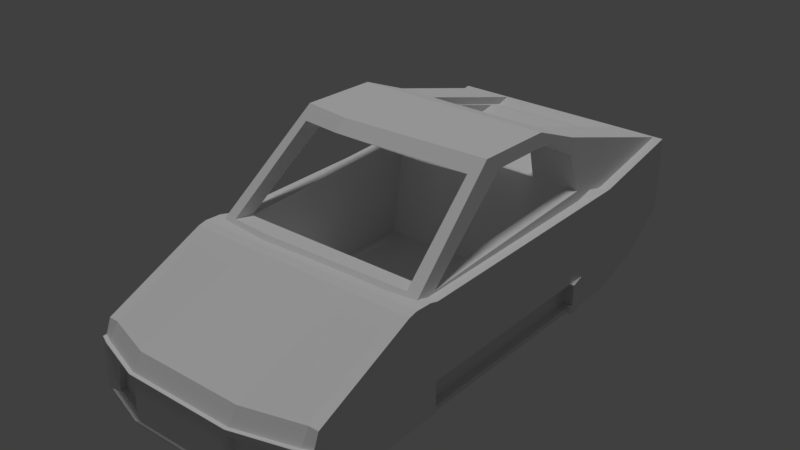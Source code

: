 # Source: Chirotteri.blend  (saved by Blender 2.78.0; exported with 4.5.12 LTS)
import bpy
from mathutils import Matrix  # noqa: F401  (used for matrix-valued properties, if any)

bpy.ops.wm.read_factory_settings(use_empty=True)
scene = bpy.context.scene
scene.name = 'Scene'

# ---- collections
col_collection_1 = bpy.data.collections.new('Collection 1'); scene.collection.children.link(col_collection_1)

# ---- materials (node trees are filled in below, after node groups)
mat_material = bpy.data.materials.new('Material')
mat_material.alpha_threshold = 0.0
mat_material.use_transparent_shadow = False
mat_material.roughness = 0.5

# ---- material node trees

# ---- world
world_world = bpy.data.worlds.new('World'); scene.world = world_world
world_world.color = (0.05088, 0.05088, 0.05088)
world_world.use_sun_shadow = False
world_world.sun_shadow_jitter_overblur = 0.0
world_world.cycles.sampling_method = 'MANUAL'

# ---- lights
light_hemi = bpy.data.lights.new('Hemi', 'SUN')
light_hemi.transmission_factor = 0.0
light_hemi.angle = 0.1993
light_hemi.energy = 1.0
light_hemi.shadow_buffer_clip_start = 0.5
light_hemi.shadow_soft_size = 0.1
light_hemi.shadow_cascade_max_distance = 1000.0

# ---- meshes
me_cube = bpy.data.meshes.new('Cube')
me_cube.from_pydata([(1.236, -2.848, -0.9767), (1.344, -1.308, 0.2349), (1.344, -1.412, 0.2136), (1.344, -2.682, -0.3018), (1.344, -2.747, -0.4579), (1.344, -2.795, -0.4579), (1.344, -0.9818, -0.646), (1.344, 1.542, -0.6415), (1.344, 1.766, -0.6412), (1.344, 2.93, -0.7964), (1.344, 3.507, -0.4227), (1.344, 3.507, 0.00371), (1.344, 3.507, 0.08899), (1.344, 3.507, 0.4301), (1.344, 2.273, 0.2152), (1.344, -0.9819, 0.199), (1.344, -1.097, 0.2272), (0.618, -3.083, -0.9405), (-1.344, -1.097, 0.2272), (-1.344, -1.308, 0.2349), (-1.344, -1.412, 0.2136), (1.236, -1.612, 0.1428), (1.236, -2.682, -0.3018), (1.236, -2.8, -0.4646), (1.236, -2.848, -0.4646), (1.236, -0.9818, -1.0), (1.236, -0.9818, -0.9479), (1.236, 1.563, -0.6415), (1.236, -0.9818, -0.646), (1.39, 1.542, -0.6415), (1.35, 1.766, -0.6412), (1.209, 2.273, -1.0), (1.209, 2.93, -0.7964), (1.209, 3.507, -0.4227), (0.5375, 3.507, -0.4227), (1.303, 3.507, -0.1924), (1.303, 3.507, -0.0005543), (1.303, 3.507, 0.0762), (1.236, 1.766, 0.2152), (-1.236, -0.9818, 0.199), (-1.344, -0.9818, 0.199), (1.236, -0.9819, 0.199), (1.112, -2.863, -0.953), (0.5562, -3.074, -0.9204), (-0.618, -3.083, -0.9405), (-1.236, -0.9818, -1.0), (-1.344, -2.795, -0.4579), (-1.344, -2.747, -0.4579), (-1.344, -2.682, -0.3018), (-1.344, 2.273, 0.2152), (-1.344, 3.507, 0.4301), (-1.344, 3.507, 0.08899), (-1.344, 3.507, 0.00371), (-1.344, 3.507, -0.4227), (-1.344, 2.93, -0.7964), (-1.344, 1.766, -1.0), (-1.344, 1.766, -0.6412), (-1.344, 1.542, -0.6415), (-1.344, -0.9818, -0.646), (-0.618, -1.612, 0.1428), (0.618, -1.612, 0.1428), (0.618, -2.916, -0.2656), (0.618, -3.035, -0.4283), (1.236, 1.563, -0.9472), (1.253, 1.561, -0.6721), (1.34, 1.544, -0.6721), (1.377, 1.544, -0.6721), (1.39, 1.542, -0.9472), (0.5375, 2.273, -1.0), (0.4838, 2.273, -1.0), (0.4838, 3.507, -0.4227), (0.5778, 3.507, -0.1924), (1.303, 3.437, -0.1924), (0.5375, 3.507, 0.08899), (0.6588, 3.507, 0.0762), (1.303, 3.437, 0.0762), (0.5778, 3.507, 0.1026), (-0.618, -1.277, 0.1948), (1.112, -2.863, -0.492), (-0.5562, -3.074, -0.9204), (1.057, -2.884, -0.9109), (-1.236, -2.848, -0.9767), (-1.236, -2.8, -0.4646), (-1.236, -2.848, -0.4646), (-1.236, -2.682, -0.3018), (-1.236, -1.612, 0.1428), (-1.303, 3.507, 0.0762), (-1.303, 3.507, -0.0005543), (-1.303, 3.507, -0.1924), (-0.5375, 3.507, -0.4227), (-1.209, 3.507, -0.4227), (-1.209, 2.93, -0.7964), (-1.209, 2.273, -1.0), (-1.236, 1.563, -1.0), (-1.35, 1.766, -1.0), (-1.35, 1.766, -0.6412), (-1.39, 1.542, -0.6415), (-1.236, 1.563, -0.6415), (-1.236, -0.9818, -0.646), (-1.236, -0.9818, -0.9479), (0.618, -3.083, -0.4283), (1.32, -0.9818, -1.0), (1.32, -0.9818, -0.9479), (1.253, 1.561, -0.9166), (1.32, 1.563, -0.9472), (1.377, 1.544, -0.9166), (1.253, 1.601, -0.6721), (1.34, 1.584, -0.6721), (1.377, 1.584, -0.6721), (4.896e-07, 2.273, -1.0), (7.041e-07, 3.507, -0.4227), (0.5778, 3.507, -0.0005543), (0.5778, 3.437, -0.1924), (0.5778, 3.437, -0.0005543), (0.6588, 3.437, 0.0762), (0.5375, 3.529, 0.08899), (0.5778, 3.529, 0.1026), (0.5375, 3.507, 0.1572), (0.5778, 3.507, 0.164), (1.233, -0.872, 0.2207), (1.132, 0.3135, 0.9996), (1.112, 0.1257, 1.149), (0.618, -1.277, 0.1948), (-1.236, -1.194, 0.1948), (-1.112, 0.1257, 1.149), (-1.132, 0.3135, 0.9996), (-1.233, -0.872, 0.2207), (0.5562, -3.074, -0.4594), (1.057, -2.884, -0.8138), (-0.5562, -3.074, -0.4594), (-1.112, -2.863, -0.953), (0.6118, -3.053, -0.8848), (-0.618, -3.035, -0.4283), (-0.618, -3.083, -0.4283), (-0.5375, 3.507, 0.08899), (-0.5778, 3.507, 0.1026), (-0.6588, 3.507, 0.0762), (-1.303, 3.437, 0.0762), (-0.5778, 3.507, -0.1924), (-1.303, 3.437, -0.1924), (-0.4838, 3.507, -0.4227), (-0.5375, 2.273, -1.0), (-0.4838, 2.273, -1.0), (-1.39, 1.542, -1.0), (-1.39, 1.542, -0.9472), (-1.377, 1.544, -0.6721), (-1.34, 1.544, -0.6721), (-1.253, 1.561, -0.6721), (-1.236, 1.563, -0.9472), (-1.32, -0.9818, -0.9479), (-1.32, -0.9818, -1.0), (-0.618, -2.916, -0.2656), (1.253, 1.601, -0.9166), (1.34, 1.544, -0.9166), (1.377, 1.584, -0.9166), (1.34, 1.584, -0.9166), (-0.5375, 3.507, -0.2095), (0.5375, 3.507, -0.2095), (0.5375, 3.422, 0.08899), (0.5778, 3.529, 0.164), (0.5375, 3.529, 0.1572), (-0.5375, 3.507, 0.1572), (1.217, 1.765, 0.3211), (0.6808, 1.766, 0.301), (1.236, -1.194, 0.1948), (1.112, 1.115, 1.129), (-0.613, -1.171, 0.2714), (-1.093, -1.119, 0.2625), (-1.112, 1.115, 1.129), (-1.132, 1.218, 0.9839), (-1.222, 1.694, 0.3168), (0.9424, -2.927, -0.5421), (0.6118, -3.053, -0.5161), (-0.6118, -3.053, -0.5161), (-1.112, -2.863, -0.492), (-1.057, -2.884, -0.9109), (1.057, -2.801, -0.8138), (1.057, -2.801, -0.9109), (0.6118, -2.97, -0.8848), (-0.5778, 3.507, 0.164), (-0.5778, 3.529, 0.1026), (-0.5375, 3.529, 0.08899), (-0.5375, 3.507, 0.00371), (-0.5778, 3.507, -0.0005543), (-0.6588, 3.437, 0.0762), (-0.5778, 3.437, -0.0005543), (-0.5778, 3.437, -0.1924), (-1.344, 1.542, -1.0), (-1.377, 1.544, -0.9166), (-1.377, 1.584, -0.6721), (-1.34, 1.584, -0.6721), (-1.253, 1.601, -0.6721), (-1.253, 1.561, -0.9166), (-1.32, 1.563, -0.9472), (-0.5375, 3.529, 0.1572), (1.093, 1.765, 0.3211), (1.093, 1.766, 0.301), (1.093, -1.118, 0.2624), (1.112, 1.761, 0.8914), (1.13, 1.247, 0.9834), (1.148, 1.697, 0.7203), (-1.013, -0.05527, 1.03), (-0.5562, 0.04232, 1.149), (-1.112, 1.761, 0.8914), (-1.148, 1.697, 0.7203), (-1.13, 1.247, 0.9834), (0.9424, -2.844, -0.5421), (0.6118, -2.97, -0.5161), (-0.6118, -3.053, -0.8848), (-0.9425, -2.927, -0.5421), (-1.057, -2.884, -0.8138), (-1.236, 1.766, 0.2152), (-1.236, 2.281, 0.1976), (1.236, 2.281, 0.1976), (0.618, 1.766, 0.2152), (-0.5778, 3.529, 0.164), (-0.5375, 3.422, 0.08899), (-1.34, 1.544, -0.9166), (-1.377, 1.584, -0.9166), (-1.253, 1.601, -0.9166), (-1.34, 1.584, -0.9166), (1.212, 1.765, 0.3442), (1.216, 1.769, 0.3213), (0.5636, -0.1146, 1.035), (1.013, -0.05425, 1.03), (3.576e-07, 1.761, 0.8914), (-0.5636, -0.1146, 1.035), (-0.6674, 1.761, 0.8914), (-0.6118, -2.97, -0.5161), (-0.6118, -2.97, -0.8848), (-0.9425, -2.844, -0.5421), (-1.057, -2.801, -0.9109), (-1.057, -2.801, -0.8138), (-1.236, 3.506, 0.3812), (1.236, 3.506, 0.3812), (1.236, 3.5, 0.4266), (0.7416, 3.5, 0.4266), (0.6674, 1.761, 0.8914), (0.7124, 1.765, 0.3442), (-0.6674, 1.739, 0.8094), (-0.6289, 1.751, 0.8518), (-0.7416, 3.5, 0.4266), (-1.236, 3.5, 0.4266), (-1.216, 1.769, 0.3213), (-0.618, 3.5, 0.4266), (0.3708, 3.5, 0.4266), (0.7416, 3.471, 0.3575), (0.6674, 1.739, 0.8094), (0.6235, 1.751, 0.8518), (-0.6381, 1.739, 0.8094), (-0.7416, 3.479, 0.3447), (0.618, 3.5, 0.4266), (0.6326, 1.739, 0.8094), (-0.3708, 3.5, 0.4266), (-0.6573, 2.074, 0.7203), (-0.6787, 3.034, 0.464), (6.31e-07, 3.5, 0.4266), (0.6728, 3.054, 0.4663), (0.6518, 2.081, 0.7203), (-0.2018, 3.293, -0.3648), (-0.2018, 3.559, -0.3648), (-0.173, 3.559, -0.4979), (-0.173, 3.293, -0.4979), (0.2018, 3.293, -0.3648), (0.173, 3.293, -0.4979), (-0.173, 3.293, -0.2317), (-0.173, 3.559, -0.2317), (-0.1453, 3.559, -0.3648), (-0.1246, 3.559, -0.4607), (0.173, 3.559, -0.4979), (0.2018, 3.559, -0.3648), (0.173, 3.293, -0.2317), (0.173, 3.559, -0.2317), (-0.1246, 3.559, -0.269), (0.1246, 3.559, -0.4607), (-0.1453, 3.546, -0.3648), (-0.1246, 3.546, -0.4607), (0.1453, 3.559, -0.3648), (0.1246, 3.559, -0.269), (-0.1246, 3.546, -0.269), (0.1246, 3.546, -0.4607), (0.1453, 3.546, -0.3648), (0.1246, 3.546, -0.269), (-1.093, 1.552, -0.8233), (-1.093, 1.769, 0.3213), (-0.6787, 1.769, 0.3213), (-1.093, -0.872, 0.2207), (-1.093, -0.4236, -0.8233), (-0.6573, 1.697, 0.7203), (0.6728, 1.769, 0.3213), (-0.6289, 1.472, 0.8518), (1.093, 1.552, -0.8233), (1.093, 1.769, 0.3213), (-1.013, 0.3135, 0.9996), (0.6518, 1.697, 0.7203), (1.093, -0.872, 0.2207), (1.093, -0.4236, -0.8233), (0.6235, 1.472, 0.8518), (1.013, 0.3135, 0.9996), (1.344, -1.412, 0.2136), (1.344, -2.682, -0.3018), (1.344, -2.682, -0.3018), (1.344, -2.747, -0.4579), (1.344, -2.747, -0.4579), (1.344, -2.795, -0.4579), (1.344, -2.795, -0.4579), (1.344, -2.682, -1.0), (1.344, -0.9818, -1.0), (1.344, -0.9818, -1.0), (1.344, -0.9818, -0.646), (1.344, -0.9818, -0.646), (1.344, 1.542, -0.6415), (1.344, 1.542, -0.6415), (1.344, 1.542, -0.6415), (1.344, 1.766, -0.6412), (1.344, 1.766, -0.6412), (1.344, 1.766, -1.0), (1.344, 1.766, -1.0), (1.344, 2.273, -1.0), (1.344, 2.273, -1.0), (1.344, 2.273, -1.0), (1.344, 2.93, -0.7964), (1.344, 3.507, -0.4227), (1.344, 3.507, -0.4227), (1.344, 3.507, -0.4227), (1.344, 3.507, 0.00371), (1.344, 3.507, 0.08899), (1.344, 3.507, 0.4301), (1.344, 3.507, 0.4301), (1.344, 2.273, 0.2152), (1.344, -0.9819, 0.199), (1.344, -1.097, 0.2272), (1.236, -2.848, -1.0), (1.344, -2.795, -0.9933), (1.344, -2.795, -0.9933), (1.236, -2.848, -0.9767), (0.618, -3.083, -0.9405), (0.618, -3.083, -0.9638), (-1.344, -1.097, 0.2272), (-1.344, -1.308, 0.2349), (1.344, -1.308, 0.2349), (-1.344, -1.412, 0.2136), (1.236, -2.682, -0.3018), (1.236, -2.8, -0.4646), (1.236, -2.848, -0.4646), (1.236, -2.848, -0.4646), (1.236, -0.9818, -1.0), (1.236, -0.9818, -0.9479), (1.236, -0.9818, -0.9479), (1.236, -0.9818, -0.9479), (1.236, 1.563, -0.6415), (1.236, 1.563, -0.6415), (1.236, -0.9818, -0.646), (1.236, -0.9818, -0.646), (1.39, 1.542, -0.6415), (1.39, 1.542, -0.6415), (1.35, 1.766, -0.6412), (1.35, 1.766, -0.6412), (1.35, 1.766, -1.0), (1.35, 1.766, -1.0), (1.344, 1.542, -1.0), (1.236, 1.563, -1.0), (1.236, 1.563, -1.0), (1.344, -2.747, -0.9933), (-0.618, -3.083, -0.9638), (-1.236, -2.848, -1.0), (-1.344, -2.795, -0.9933), (-1.344, -2.795, -0.9933), (-1.236, 1.563, -1.0), (-1.236, 1.563, -1.0), (-1.344, 1.542, -1.0), (-1.39, 1.542, -1.0), (-1.39, 1.542, -1.0), (-1.35, 1.766, -1.0), (-1.35, 1.766, -1.0), (1.39, 1.542, -1.0), (1.39, 1.542, -1.0), (1.209, 2.273, -1.0), (1.209, 3.507, -0.4227), (0.5375, 3.507, -0.4227), (0.5375, 3.507, -0.4227), (1.303, 3.507, -0.1924), (1.303, 3.507, -0.1924), (1.303, 3.507, -0.0005543), (1.303, 3.507, 0.0762), (1.303, 3.507, 0.0762), (1.236, -0.9819, 0.199), (1.236, -0.9819, 0.199), (-1.236, -0.9818, 0.199), (-1.236, -0.9818, 0.199), (1.112, -2.863, -0.953), (0.5562, -3.074, -0.9204), (-1.344, -2.795, -0.4579), (-1.344, -2.795, -0.4579), (-1.344, -2.747, -0.4579), (-1.344, -2.747, -0.4579), (-1.344, -2.682, -0.3018), (-1.344, -2.682, -0.3018), (-1.344, -0.9818, 0.199), (-1.344, 2.273, 0.2152), (-1.344, 3.507, 0.4301), (-1.344, 3.507, 0.4301), (-1.344, 3.507, 0.08899), (-1.344, 3.507, 0.00371), (-1.344, 3.507, -0.4227), (-1.344, 3.507, -0.4227), (-1.344, 3.507, -0.4227), (-1.344, 2.93, -0.7964), (-1.344, 2.273, -1.0), (-1.344, 2.273, -1.0), (-1.344, 2.273, -1.0), (-1.344, 1.766, -1.0), (-1.344, 1.766, -1.0), (-1.344, 1.766, -0.6412), (-1.344, 1.766, -0.6412), (-1.344, 1.542, -0.6415), (-1.344, 1.542, -0.6415), (-1.344, 1.542, -0.6415), (-1.344, -0.9818, -0.646), (-1.344, -0.9818, -0.646), (-1.344, -0.9818, -1.0), (-1.344, -0.9818, -1.0), (-1.344, -2.682, -1.0), (-1.344, -2.747, -0.9933), (0.618, -2.916, -0.2656), (0.618, -3.035, -0.4283), (-0.618, -3.083, -0.4283), (-0.618, -3.083, -0.4283), (0.618, -3.083, -0.4283), (0.618, -3.083, -0.4283), (1.236, 1.563, -0.9472), (1.236, 1.563, -0.9472), (1.236, 1.563, -0.9472), (1.253, 1.561, -0.9166), (1.253, 1.561, -0.9166), (1.253, 1.561, -0.6721), (1.253, 1.561, -0.6721), (1.34, 1.544, -0.6721), (1.377, 1.544, -0.6721), (1.377, 1.544, -0.6721), (1.39, 1.542, -0.9472), (0.5375, 2.273, -1.0), (0.4838, 2.273, -1.0), (0.4838, 2.273, -1.0), (0.4838, 3.507, -0.4227), (0.4838, 3.507, -0.4227), (0.5778, 3.507, -0.1924), (0.5778, 3.507, -0.1924), (1.303, 3.437, -0.1924), (1.303, 3.437, -0.1924), (0.6588, 3.507, 0.0762), (0.6588, 3.507, 0.0762), (1.303, 3.437, 0.0762), (1.303, 3.437, 0.0762), (0.5375, 3.507, 0.08899), (0.5375, 3.507, 0.08899), (0.5778, 3.507, 0.1026), (0.5778, 3.507, 0.1026), (0.618, -1.277, 0.1948), (-0.618, -1.277, 0.1948), (-1.236, -1.194, 0.1948), (-1.236, -1.194, 0.1948), (1.236, -1.194, 0.1948), (1.236, -1.194, 0.1948), (1.217, 1.765, 0.3211), (1.217, 1.765, 0.3211), (1.217, 1.765, 0.3211), (1.217, 1.765, 0.3211), (1.217, 1.765, 0.3211), (1.236, 1.766, 0.2152), (1.236, 1.766, 0.2152), (1.236, 1.766, 0.2152), (1.236, 1.766, 0.2152), (1.112, -2.863, -0.492), (-0.5562, -3.074, -0.9204), (-0.618, -3.083, -0.9405), (-1.236, -2.848, -0.9767), (-1.236, -2.848, -0.4646), (-1.236, -2.848, -0.4646), (-1.236, -2.8, -0.4646), (-1.236, -2.682, -0.3018), (-1.303, 3.507, 0.0762), (-1.303, 3.507, 0.0762), (-1.303, 3.507, -0.0005543), (-1.303, 3.507, -0.1924), (-1.303, 3.507, -0.1924), (-0.5375, 3.507, -0.4227), (-0.5375, 3.507, -0.4227), (-1.209, 3.507, -0.4227), (-1.209, 2.273, -1.0), (-1.35, 1.766, -0.6412), (-1.35, 1.766, -0.6412), (-1.39, 1.542, -0.6415), (-1.39, 1.542, -0.6415), (-1.236, 1.563, -0.6415), (-1.236, 1.563, -0.6415), (-1.236, -0.9818, -0.646), (-1.236, -0.9818, -0.646), (-1.236, -0.9818, -0.9479), (-1.236, -0.9818, -0.9479), (-1.236, -0.9818, -0.9479), (-1.236, -0.9818, -1.0), (1.32, -0.9818, -1.0), (1.32, -0.9818, -0.9479), (1.32, -0.9818, -0.9479), (1.32, 1.563, -0.9472), (1.32, 1.563, -0.9472), (1.377, 1.544, -0.9166), (1.377, 1.544, -0.9166), (1.253, 1.601, -0.6721), (1.253, 1.601, -0.6721), (1.34, 1.584, -0.6721), (1.377, 1.584, -0.6721), (1.377, 1.584, -0.6721), (4.896e-07, 2.273, -1.0), (7.041e-07, 3.507, -0.4227), (7.041e-07, 3.507, -0.4227), (7.041e-07, 3.507, -0.4227), (0.5778, 3.507, -0.0005543), (0.5778, 3.507, -0.0005543), (0.5778, 3.437, -0.1924), (0.5778, 3.437, -0.1924), (0.5778, 3.437, -0.0005543), (0.5778, 3.437, -0.0005543), (0.6588, 3.437, 0.0762), (0.6588, 3.437, 0.0762), (0.5375, 3.529, 0.08899), (0.5778, 3.529, 0.1026), (0.5778, 3.529, 0.1026), (0.5778, 3.507, 0.164), (0.5778, 3.507, 0.164), (0.5375, 3.507, 0.1572), (1.112, 0.1257, 1.149), (1.112, 0.1257, 1.149), (1.233, -0.872, 0.2207), (1.233, -0.872, 0.2207), (1.132, 0.3135, 0.9996), (1.132, 0.3135, 0.9996), (-1.112, 0.1257, 1.149), (-1.112, 0.1257, 1.149), (-1.132, 0.3135, 0.9996), (-1.132, 0.3135, 0.9996), (-1.233, -0.872, 0.2207), (-1.233, -0.872, 0.2207), (0.5562, -3.074, -0.4594), (0.6118, -3.053, -0.5161), (0.6118, -3.053, -0.5161), (0.9424, -2.927, -0.5421), (0.9424, -2.927, -0.5421), (1.057, -2.884, -0.8138), (1.057, -2.884, -0.9109), (1.057, -2.884, -0.9109), (0.6118, -3.053, -0.8848), (0.6118, -3.053, -0.8848), (-1.112, -2.863, -0.953), (-0.618, -3.035, -0.4283), (-0.5778, 3.507, 0.1026), (-0.5778, 3.507, 0.1026), (-0.5375, 3.507, 0.08899), (-0.5375, 3.507, 0.08899), (-0.6588, 3.507, 0.0762), (-0.6588, 3.507, 0.0762), (-1.303, 3.437, 0.0762), (-1.303, 3.437, 0.0762), (-0.5778, 3.507, -0.1924), (-0.5778, 3.507, -0.1924), (-1.303, 3.437, -0.1924), (-1.303, 3.437, -0.1924), (-0.4838, 3.507, -0.4227), (-0.4838, 3.507, -0.4227), (-0.4838, 2.273, -1.0), (-1.39, 1.542, -0.9472), (-1.377, 1.544, -0.6721), (-1.377, 1.544, -0.6721), (-1.34, 1.544, -0.6721), (-1.253, 1.561, -0.6721), (-1.253, 1.561, -0.6721), (-1.253, 1.561, -0.9166), (-1.253, 1.561, -0.9166), (-1.236, 1.563, -0.9472), (-1.236, 1.563, -0.9472), (-1.236, 1.563, -0.9472), (-1.32, -0.9818, -0.9479), (-1.32, -0.9818, -0.9479), (-1.32, -0.9818, -1.0), (-0.618, -2.916, -0.2656), (1.32, 1.563, -1.0), (1.32, 1.563, -1.0), (1.253, 1.601, -0.9166), (1.253, 1.601, -0.9166), (1.377, 1.584, -0.9166), (1.377, 1.584, -0.9166), (1.34, 1.584, -0.9166), (1.34, 1.544, -0.9166), (0.5375, 3.507, -0.2095), (0.5375, 3.422, 0.08899), (0.5375, 3.422, 0.08899), (0.5778, 3.529, 0.164), (0.5778, 3.529, 0.164), (0.5375, 3.529, 0.1572), (-0.5375, 3.507, 0.1572), (1.112, 1.115, 1.129), (-0.613, -1.171, 0.2714), (-1.093, -1.119, 0.2625), (-1.093, -1.119, 0.2625), (-1.112, 1.115, 1.129), (-1.132, 1.218, 0.9839), (-1.222, 1.694, 0.3168), (-0.5562, -3.074, -0.4594), (-1.112, -2.863, -0.492), (1.057, -2.801, -0.8138), (1.057, -2.801, -0.9109), (1.057, -2.801, -0.9109), (0.6118, -2.97, -0.8848), (0.6118, -2.97, -0.8848), (-0.5778, 3.507, 0.164), (-0.5778, 3.507, 0.164), (-0.5778, 3.529, 0.1026), (-0.5778, 3.529, 0.1026), (-0.5375, 3.529, 0.08899), (-0.5375, 3.507, 0.00371), (-0.5778, 3.507, -0.0005543), (-0.5778, 3.507, -0.0005543), (-0.6588, 3.437, 0.0762), (-0.6588, 3.437, 0.0762), (-0.5778, 3.437, -0.0005543), (-0.5778, 3.437, -0.0005543), (-0.5778, 3.437, -0.1924), (-0.5778, 3.437, -0.1924), (-1.377, 1.544, -0.9166), (-1.377, 1.544, -0.9166), (-1.377, 1.584, -0.6721), (-1.377, 1.584, -0.6721), (-1.34, 1.584, -0.6721), (-1.253, 1.601, -0.6721), (-1.253, 1.601, -0.6721), (-1.32, 1.563, -0.9472), (-1.32, 1.563, -0.9472), (-1.32, 1.563, -1.0), (-1.32, 1.563, -1.0), (-0.5375, 2.273, -1.0), (-0.5375, 3.529, 0.1572), (1.093, 1.765, 0.3211), (1.093, 1.765, 0.3211), (1.093, 1.765, 0.3211), (1.093, 1.765, 0.3211), (1.093, 1.765, 0.3211), (1.093, 1.766, 0.301), (1.093, 1.766, 0.301), (1.093, 1.766, 0.301), (1.093, 1.766, 0.301), (0.6808, 1.766, 0.301), (1.112, 1.761, 0.8914), (1.112, 1.761, 0.8914), (1.112, 1.761, 0.8914), (1.112, 1.761, 0.8914), (1.112, 1.761, 0.8914), (1.13, 1.247, 0.9834), (1.13, 1.247, 0.9834), (1.148, 1.697, 0.7203), (1.148, 1.697, 0.7203), (1.093, -1.118, 0.2624), (1.093, -1.118, 0.2624), (-1.013, -0.05527, 1.03), (-1.013, -0.05527, 1.03), (-0.5562, 0.04232, 1.149), (-1.112, 1.761, 0.8914), (-1.148, 1.697, 0.7203), (-1.148, 1.697, 0.7203), (-1.13, 1.247, 0.9834), (-1.13, 1.247, 0.9834), (0.9424, -2.844, -0.5421), (0.9424, -2.844, -0.5421), (0.6118, -2.97, -0.5161), (0.6118, -2.97, -0.5161), (-0.9425, -2.927, -0.5421), (-0.9425, -2.927, -0.5421), (-0.6118, -3.053, -0.5161), (-0.6118, -3.053, -0.5161), (-0.6118, -3.053, -0.8848), (-0.6118, -3.053, -0.8848), (-1.057, -2.884, -0.9109), (-1.057, -2.884, -0.9109), (-1.057, -2.884, -0.8138), (-1.236, 1.766, 0.2152), (-1.236, 1.766, 0.2152), (-1.236, 2.281, 0.1976), (-0.5778, 3.529, 0.164), (-0.5778, 3.529, 0.164), (-0.5375, 3.422, 0.08899), (-0.5375, 3.422, 0.08899), (-0.5375, 3.507, -0.2095), (-1.34, 1.544, -0.9166), (-1.377, 1.584, -0.9166), (-1.377, 1.584, -0.9166), (-1.253, 1.601, -0.9166), (-1.253, 1.601, -0.9166), (-1.34, 1.584, -0.9166), (1.236, 3.506, 0.3812), (1.236, 3.506, 0.3812), (1.236, 3.5, 0.4266), (1.236, 3.5, 0.4266), (1.236, 3.5, 0.4266), (1.212, 1.765, 0.3442), (1.212, 1.765, 0.3442), (1.212, 1.765, 0.3442), (1.216, 1.769, 0.3213), (1.216, 1.769, 0.3213), (0.5636, -0.1146, 1.035), (1.013, -0.05425, 1.03), (1.013, -0.05425, 1.03), (3.576e-07, 1.761, 0.8914), (3.576e-07, 1.761, 0.8914), (-0.5636, -0.1146, 1.035), (-0.6118, -2.97, -0.5161), (-0.6118, -2.97, -0.5161), (-0.6118, -2.97, -0.8848), (-0.6118, -2.97, -0.8848), (-0.9425, -2.844, -0.5421), (-0.9425, -2.844, -0.5421), (-1.057, -2.801, -0.9109), (-1.057, -2.801, -0.9109), (-1.057, -2.801, -0.8138), (-1.236, 3.5, 0.4266), (-1.236, 3.5, 0.4266), (-1.236, 3.5, 0.4266), (-1.236, 3.506, 0.3812), (-1.236, 3.506, 0.3812), (1.236, 2.281, 0.1976), (0.7416, 3.5, 0.4266), (0.7416, 3.5, 0.4266), (0.7416, 3.5, 0.4266), (0.6674, 1.761, 0.8914), (0.6674, 1.761, 0.8914), (0.6674, 1.761, 0.8914), (-0.6674, 1.739, 0.8094), (-0.6674, 1.739, 0.8094), (-0.6674, 1.761, 0.8914), (-0.6674, 1.761, 0.8914), (-0.7416, 3.5, 0.4266), (-0.7416, 3.5, 0.4266), (-0.7416, 3.5, 0.4266), (0.618, 3.5, 0.4266), (0.618, 3.5, 0.4266), (0.3708, 3.5, 0.4266), (0.3708, 3.5, 0.4266), (0.7416, 3.471, 0.3575), (0.7416, 3.471, 0.3575), (0.6674, 1.739, 0.8094), (0.6674, 1.739, 0.8094), (-0.6289, 1.751, 0.8518), (-0.6289, 1.751, 0.8518), (-0.6381, 1.739, 0.8094), (-0.6381, 1.739, 0.8094), (-0.7416, 3.479, 0.3447), (-0.7416, 3.479, 0.3447), (0.6235, 1.751, 0.8518), (0.6235, 1.751, 0.8518), (0.6326, 1.739, 0.8094), (0.6326, 1.739, 0.8094), (-0.6573, 2.074, 0.7203), (-0.6787, 3.034, 0.464), (-0.3708, 3.5, 0.4266), (-0.3708, 3.5, 0.4266), (-0.618, 3.5, 0.4266), (-0.618, 3.5, 0.4266), (6.31e-07, 3.5, 0.4266), (6.31e-07, 3.5, 0.4266), (6.31e-07, 3.5, 0.4266), (0.6728, 3.054, 0.4663), (0.6518, 2.081, 0.7203), (-1.093, 1.769, 0.3213), (-1.093, 1.769, 0.3213), (-1.216, 1.769, 0.3213), (-1.216, 1.769, 0.3213), (-1.093, -0.872, 0.2207), (-1.093, -0.872, 0.2207), (-1.093, -0.872, 0.2207), (-1.093, -0.872, 0.2207), (-1.093, -0.872, 0.2207), (-1.093, 1.552, -0.8233), (-1.093, 1.552, -0.8233), (-1.093, -0.4236, -0.8233), (-1.093, -0.4236, -0.8233), (0.6728, 1.769, 0.3213), (0.6728, 1.769, 0.3213), (-0.6787, 1.769, 0.3213), (-0.6787, 1.769, 0.3213), (-0.6573, 1.697, 0.7203), (-0.6573, 1.697, 0.7203), (-0.6289, 1.472, 0.8518), (-0.6289, 1.472, 0.8518), (1.093, 1.552, -0.8233), (1.093, 1.552, -0.8233), (-1.013, 0.3135, 0.9996), (-1.013, 0.3135, 0.9996), (0.6518, 1.697, 0.7203), (0.6518, 1.697, 0.7203), (1.093, 1.769, 0.3213), (1.093, 1.769, 0.3213), (1.093, -0.872, 0.2207), (1.093, -0.872, 0.2207), (1.093, -0.872, 0.2207), (1.093, -0.872, 0.2207), (1.093, -0.872, 0.2207), (1.093, -0.4236, -0.8233), (1.093, -0.4236, -0.8233), (0.6235, 1.472, 0.8518), (0.6235, 1.472, 0.8518), (1.013, 0.3135, 0.9996), (1.013, 0.3135, 0.9996), (-0.2018, 3.559, -0.3648), (-0.173, 3.559, -0.4979), (-0.173, 3.559, -0.4979), (-0.173, 3.293, -0.4979), (-0.173, 3.293, -0.4979), (-0.2018, 3.293, -0.3648), (0.173, 3.293, -0.4979), (0.173, 3.293, -0.4979), (0.2018, 3.293, -0.3648), (-0.173, 3.293, -0.2317), (-0.173, 3.293, -0.2317), (-0.173, 3.559, -0.2317), (-0.173, 3.559, -0.2317), (-0.1453, 3.559, -0.3648), (-0.1246, 3.559, -0.4607), (-0.1246, 3.559, -0.4607), (0.173, 3.559, -0.4979), (0.173, 3.559, -0.4979), (0.2018, 3.559, -0.3648), (0.173, 3.293, -0.2317), (0.173, 3.293, -0.2317), (0.173, 3.559, -0.2317), (0.173, 3.559, -0.2317), (-0.1246, 3.559, -0.269), (-0.1246, 3.559, -0.269), (0.1246, 3.559, -0.4607), (0.1246, 3.559, -0.4607), (-0.1453, 3.546, -0.3648), (-0.1246, 3.546, -0.4607), (-0.1246, 3.546, -0.4607), (0.1246, 3.559, -0.269), (0.1246, 3.559, -0.269), (0.1246, 3.546, -0.4607), (0.1246, 3.546, -0.4607), (0.1453, 3.546, -0.3648), (0.1453, 3.559, -0.3648), (0.1246, 3.546, -0.269), (0.1246, 3.546, -0.269), (-0.1246, 3.546, -0.269), (-0.1246, 3.546, -0.269), (0.618, 1.766, 0.2152), (0.618, 1.766, 0.2152)], [], [(1, 299, 300, 302, 304, 334, 363, 306, 307, 309, 311, 314, 316, 318, 321, 322, 325, 326, 327, 329, 330, 331), (344, 335, 332, 333, 305), (332, 335, 336, 337), (16, 338, 339, 340), (339, 341, 2, 340), (84, 85, 59, 585, 424, 60, 21, 342, 301, 2, 341, 397), (3, 22, 343, 303), (310, 308, 346, 347, 352), (350, 312, 6, 353), (315, 313, 354, 356), (8, 357, 358, 317), (9, 320, 377, 32), (323, 9, 32, 378), (12, 11, 383, 384), (388, 398, 338, 16, 15, 386), (17, 0, 390, 391), (336, 475, 364, 337), (392, 394, 396, 20, 19, 18, 40, 399, 400, 402, 403, 404, 407, 408, 411, 413, 415, 418, 421, 422, 423, 367), (342, 21, 60, 424), (351, 28, 348, 430), (7, 27, 431, 361, 360, 593, 433, 435, 437), (355, 7, 437, 438), (29, 440, 375, 359, 30), (31, 319, 441, 442), (379, 324, 33, 444), (522, 525, 452, 449, 521), (458, 459, 460, 389, 387, 462), (388, 685, 851, 651, 648, 646, 468, 470, 386, 15, 14, 49, 398), (335, 344, 473, 42), (336, 43, 474, 475), (364, 475, 476, 365), (365, 476, 477, 393, 366), (555, 479, 395, 46, 478, 426, 428, 345, 5, 4, 23, 425), (47, 82, 480, 48), (620, 134, 689, 691), (54, 406, 488, 91), (409, 54, 91, 489), (414, 412, 374, 490), (416, 56, 491, 492), (494, 496, 419, 417), (497, 498, 501, 420, 58), (22, 61, 62, 343), (349, 25, 502, 503), (432, 26, 504, 505), (67, 355, 438, 507), (65, 436, 509, 511, 512, 439), (600, 531, 599, 641), (380, 445, 515), (382, 446, 520, 448), (450, 385, 453, 524), (456, 454, 526, 527), (542, 607, 684, 39, 461, 538, 605, 606, 540), (24, 429, 544, 78), (42, 473, 127, 545, 547, 549, 550, 552, 43), (127, 608, 474, 43), (81, 44, 79, 554), (85, 84, 585, 59), (405, 486, 568, 90), (49, 14, 328, 401), (410, 92, 570, 640), (372, 571, 493, 95, 373), (57, 96, 572, 574), (575, 577, 692, 370, 369, 579, 495, 57, 574), (499, 98, 97, 580), (45, 500, 582, 584), (61, 151, 132, 62), (102, 101, 586, 506), (362, 63, 104, 587), (64, 434, 588, 510), (508, 66, 513, 590), (106, 589, 592, 107), (107, 592, 591, 108), (376, 67, 507, 593, 360), (68, 514, 443), (516, 569, 487), (447, 518, 523, 112), (519, 451, 114, 113), (530, 457, 528, 597), (465, 644, 801, 534), (531, 529, 598, 599), (91, 32, 377, 69, 109, 142, 489), (662, 710, 810, 802), (603, 663, 713, 202, 539, 123, 77, 602), (100, 427, 608, 127), (127, 43, 552, 545), (477, 476, 130, 609), (551, 128, 610, 611), (553, 80, 612, 613), (151, 480, 82, 132), (133, 83, 174, 129), (71, 381, 383, 11, 10, 34, 517, 89, 53, 52, 87, 484, 564, 622, 182, 156, 157, 455, 76, 118, 117, 161, 615, 556, 558, 51, 50, 13, 12, 384, 74, 111), (559, 557, 617, 619), (482, 560, 623, 562), (792, 781, 783, 806), (454, 559, 619, 526), (565, 485, 567, 627), (96, 144, 629, 572), (576, 146, 573, 631, 633, 634), (99, 581, 636, 583), (149, 637, 639, 150), (153, 105, 154, 155, 152, 103), (109, 141, 142), (559, 454, 596, 690), (73, 594, 595), (163, 852, 472, 466, 643, 196), (464, 535, 536, 657, 659, 705, 652, 601, 532, 463, 41, 469), (665, 533, 165, 168, 124), (686, 684, 607, 774, 667, 669, 606, 605, 666, 723, 726), (128, 548, 671, 610), (546, 131, 614, 673), (608, 609, 675, 677), (130, 474, 608, 677, 679, 681, 683, 675, 609), (176, 672, 674, 178, 177), (211, 212, 728, 471, 214), (616, 600, 641, 687), (135, 179, 688, 618), (32, 91, 488, 140, 110, 70, 378), (561, 621, 625, 624), (183, 138, 628, 626), (371, 370, 692, 629, 144), (145, 630, 693, 632), (578, 147, 635, 695), (697, 190, 189, 694), (696, 191, 190, 697), (148, 368, 638, 193), (160, 159, 116, 115, 181, 180, 215, 194), (38, 213, 698, 700, 654, 703, 706, 467), (711, 203, 168, 165, 653), (171, 172, 207, 206), (680, 678, 714, 716), (173, 676, 718, 715), (682, 208, 717, 720), (210, 175, 721, 722), (728, 212, 727, 699), (188, 217, 192, 219, 220, 218), (655, 701, 729, 732), (704, 656, 238), (121, 202, 713, 708, 709, 661, 602, 77, 122, 164), (724, 203, 738, 739), (228, 719, 232, 231, 229), (209, 210, 722, 230), (768, 742, 702, 234, 233, 725, 765), (730, 235, 743, 744), (731, 746, 748, 733), (740, 737, 735, 754), (747, 755, 736, 753, 760, 761, 769, 770, 758, 749), (762, 764, 242, 741), (251, 766, 745), (752, 239, 227, 712, 734, 247, 759, 756, 750), (767, 244, 763), (775, 782, 780, 772), (88, 483, 481, 563, 566), (283, 793, 649, 798, 784, 786, 771), (37, 36, 35, 72, 75), (255, 254, 788, 787), (258, 257, 785, 796), (289, 769, 761, 285), (800, 805, 287, 778), (166, 197, 295, 777, 604), (543, 541, 794, 776), (788, 254, 249, 751, 790), (223, 226, 664, 795, 125, 169, 670, 658, 537, 809, 224), (221, 660, 294, 784, 798, 707), (799, 647, 642), (156, 216, 158, 157), (291, 296, 804, 195, 650), (791, 240, 757, 807), (241, 250, 246, 236, 245, 256, 253), (205, 668, 789, 290, 808, 797, 200, 199), (645, 162, 222, 292), (297, 248, 252, 258, 796), (786, 288, 204, 773, 771), (51, 558, 182, 622, 136, 86, 87, 52), (126, 779, 284, 243, 170), (120, 119, 803, 298), (816, 811, 812, 814), (819, 259, 815, 817), (820, 822, 811, 816), (813, 260, 824, 825), (262, 261, 827, 818), (829, 263, 264, 828), (830, 821, 259, 819), (831, 832, 823, 265), (260, 266, 834, 824), (269, 813, 825, 836), (826, 267, 838, 839), (270, 269, 836, 846), (833, 271, 263, 829), (266, 272, 841, 834), (267, 835, 850, 838), (837, 268, 840, 843), (275, 845, 844, 276), (272, 270, 846, 841), (277, 274, 280, 281), (273, 842, 847, 849), (279, 848, 845, 275), (278, 277, 281, 282), (139, 137, 184, 185, 186), (201, 167, 286, 293), (93, 187, 143, 94, 55), (203, 711, 738), (225, 198, 237), (316, 411, 408, 318), (359, 375, 93, 55), (101, 150, 639, 586), (306, 422, 421, 307), (333, 332, 337, 364, 365, 366, 367, 423, 422, 306, 363)])
_uv = me_cube.uv_layers.new(name='UVMap')
_uv.uv.foreach_set('vector', [0.2573, 0.2671, 0.2547, 0.2666, 0.2225, 0.2536, 0.2209, 0.2496, 0.2197, 0.2496, 0.2197, 0.2361, 0.2209, 0.2361, 0.2225, 0.2359, 0.2655, 0.2359, 0.2655, 0.2449, 0.3294, 0.245, 0.335, 0.245, 0.335, 0.2359, 0.3478, 0.2359, 0.3645, 0.2411, 0.3791, 0.2505, 0.3791, 0.2613, 0.3791, 0.2635, 0.3791, 0.2721, 0.3478, 0.2667, 0.2655, 0.2662, 0.2626, 0.267, 0.2183, 0.2495, 0.2183, 0.2365, 0.2183, 0.2359, 0.2197, 0.2361, 0.2197, 0.2496, 0.2183, 0.2359, 0.2183, 0.2365, 0.2124, 0.2374, 0.2124, 0.2368, 0.2626, 0.267, 0.2626, 0.267, 0.2573, 0.2671, 0.2573, 0.2671, 0.2573, 0.2671, 0.2547, 0.2666, 0.2547, 0.2666, 0.2573, 0.2671, 0.2225, 0.2536, 0.2496, 0.2648, 0.2496, 0.2648, 0.2166, 0.2545, 0.2166, 0.2545, 0.2496, 0.2648, 0.2496, 0.2648, 0.2225, 0.2536, 0.2225, 0.2536, 0.2547, 0.2666, 0.2547, 0.2666, 0.2225, 0.2536, 0.2225, 0.2536, 0.2225, 0.2536, 0.2196, 0.2495, 0.2209, 0.2496, 0.2655, 0.2449, 0.2655, 0.2359, 0.2655, 0.2359, 0.2655, 0.2372, 0.2655, 0.2449, 0.3299, 0.245, 0.3294, 0.245, 0.2655, 0.2449, 0.2655, 0.2449, 0.335, 0.245, 0.3294, 0.245, 0.3294, 0.245, 0.335, 0.245, 0.335, 0.245, 0.335, 0.245, 0.335, 0.2359, 0.335, 0.2359, 0.3645, 0.2411, 0.3478, 0.2359, 0.3478, 0.2359, 0.3645, 0.2411, 0.3791, 0.2505, 0.3645, 0.2411, 0.3645, 0.2411, 0.3791, 0.2505, 0.3791, 0.2635, 0.3791, 0.2613, 0.3791, 0.2612, 0.3791, 0.2631, 0.2655, 0.2662, 0.2655, 0.2662, 0.2626, 0.267, 0.2626, 0.267, 0.2655, 0.2662, 0.2655, 0.2662, 0.2124, 0.2374, 0.2183, 0.2365, 0.218, 0.2371, 0.2126, 0.2379, 0.2124, 0.2374, 0.2124, 0.2374, 0.2124, 0.2368, 0.2124, 0.2368, 0.2197, 0.2496, 0.2209, 0.2496, 0.2225, 0.2536, 0.2547, 0.2666, 0.2573, 0.2671, 0.2626, 0.267, 0.2655, 0.2662, 0.3478, 0.2667, 0.3791, 0.2721, 0.3791, 0.2635, 0.3791, 0.2613, 0.3791, 0.2505, 0.3645, 0.2411, 0.3478, 0.2359, 0.335, 0.2359, 0.335, 0.245, 0.3294, 0.245, 0.2655, 0.2449, 0.2655, 0.2359, 0.2225, 0.2359, 0.2209, 0.2361, 0.2197, 0.2361, 0.2225, 0.2536, 0.2496, 0.2648, 0.2496, 0.2648, 0.2166, 0.2545, 0.3299, 0.245, 0.2655, 0.2449, 0.2655, 0.2372, 0.3299, 0.2373, 0.3294, 0.245, 0.3299, 0.245, 0.3299, 0.2373, 0.3299, 0.2359, 0.3294, 0.2359, 0.3294, 0.238, 0.3298, 0.238, 0.3298, 0.2442, 0.3294, 0.2442, 0.3294, 0.245, 0.3294, 0.245, 0.3294, 0.2442, 0.3294, 0.2442, 0.3294, 0.245, 0.3294, 0.2373, 0.3294, 0.2359, 0.335, 0.2359, 0.335, 0.245, 0.3478, 0.2359, 0.3478, 0.2359, 0.3478, 0.2359, 0.3478, 0.2359, 0.3791, 0.2505, 0.3791, 0.2505, 0.3791, 0.2505, 0.3791, 0.2505, 0.3553, 0.85, 0.3553, 0.8598, 0.3553, 0.8598, 0.3553, 0.8256, 0.3553, 0.8256, 0.2581, 0.2661, 0.2581, 0.2661, 0.2602, 0.2661, 0.2655, 0.2662, 0.2655, 0.2662, 0.2602, 0.2661, 0.2655, 0.2662, 0.335, 0.2667, 0.335, 0.2667, 0.3347, 0.2674, 0.3348, 0.2682, 0.3348, 0.2685, 0.335, 0.2693, 0.335, 0.2667, 0.2655, 0.2662, 0.2655, 0.2662, 0.3478, 0.2667, 0.3478, 0.2667, 0.2655, 0.2662, 0.2183, 0.2365, 0.2183, 0.2495, 0.218, 0.2488, 0.218, 0.2371, 0.2124, 0.2374, 0.2126, 0.2379, 0.2126, 0.2379, 0.2124, 0.2374, 0.2124, 0.2368, 0.2124, 0.2374, 0.2183, 0.2365, 0.2183, 0.2359, 0.2183, 0.2359, 0.2183, 0.2365, 0.2183, 0.2495, 0.2197, 0.2496, 0.2197, 0.2361, 0.2136, 0.2504, 0.2196, 0.2495, 0.2209, 0.2496, 0.2197, 0.2496, 0.2183, 0.2495, 0.2124, 0.2504, 0.2124, 0.2504, 0.2183, 0.2495, 0.2197, 0.2496, 0.2209, 0.2496, 0.2196, 0.2495, 0.2136, 0.2504, 0.2209, 0.2496, 0.2196, 0.2495, 0.2225, 0.2536, 0.2225, 0.2536, 0.3791, 0.2613, 0.3791, 0.2635, 0.3769, 0.2635, 0.3791, 0.2559, 0.3645, 0.2411, 0.3791, 0.2505, 0.3791, 0.2505, 0.3645, 0.2411, 0.3478, 0.2359, 0.3645, 0.2411, 0.3645, 0.2411, 0.3478, 0.2359, 0.335, 0.245, 0.335, 0.2359, 0.335, 0.2359, 0.335, 0.245, 0.3294, 0.245, 0.335, 0.245, 0.335, 0.245, 0.3294, 0.245, 0.3299, 0.245, 0.2655, 0.2449, 0.2655, 0.2449, 0.3294, 0.245, 0.2655, 0.2449, 0.2655, 0.2372, 0.2655, 0.2359, 0.2655, 0.2359, 0.2655, 0.2449, 0.2225, 0.2536, 0.2166, 0.2545, 0.2136, 0.2504, 0.2196, 0.2495, 0.2655, 0.2372, 0.2655, 0.2359, 0.2655, 0.2359, 0.2655, 0.2372, 0.3299, 0.2373, 0.2655, 0.2372, 0.2655, 0.2372, 0.3299, 0.2373, 0.3294, 0.2373, 0.3294, 0.245, 0.3294, 0.2442, 0.3294, 0.238, 0.3294, 0.2442, 0.3298, 0.2442, 0.3309, 0.2442, 0.3304, 0.2442, 0.3304, 0.2442, 0.3294, 0.2442, 0.2353, 0.8015, 0.2353, 0.8015, 0.2358, 0.8015, 0.2358, 0.8015, 0.3791, 0.2505, 0.3791, 0.2505, 0.3791, 0.2505, 0.3791, 0.2563, 0.3791, 0.2563, 0.3773, 0.2563, 0.3773, 0.2563, 0.3791, 0.2631, 0.3791, 0.2631, 0.3773, 0.2631, 0.3773, 0.2631, 0.2353, 0.8001, 0.2353, 0.7997, 0.2358, 0.7997, 0.2358, 0.8001, 0.2683, 0.2667, 0.3332, 0.2692, 0.335, 0.2667, 0.2655, 0.2662, 0.2602, 0.2661, 0.2935, 0.2881, 0.3205, 0.2876, 0.3224, 0.2846, 0.2986, 0.2847, 0.2183, 0.2495, 0.2124, 0.2504, 0.2126, 0.2496, 0.218, 0.2488, 0.218, 0.2371, 0.218, 0.2488, 0.2126, 0.2496, 0.2132, 0.2482, 0.2163, 0.2475, 0.2174, 0.2406, 0.2174, 0.2382, 0.2132, 0.2388, 0.2126, 0.2379, 0.2126, 0.2496, 0.2126, 0.2496, 0.2126, 0.2379, 0.2126, 0.2379, 0.2183, 0.2365, 0.2124, 0.2374, 0.2126, 0.2379, 0.218, 0.2371, 0.2496, 0.2648, 0.2225, 0.2536, 0.2166, 0.2545, 0.2496, 0.2648, 0.3791, 0.2505, 0.3791, 0.2505, 0.3791, 0.2505, 0.3791, 0.2505, 0.3478, 0.2667, 0.3478, 0.2667, 0.3791, 0.2721, 0.3791, 0.2721, 0.3478, 0.2359, 0.3478, 0.2359, 0.3478, 0.2359, 0.3478, 0.2359, 0.3294, 0.2359, 0.3294, 0.2373, 0.3294, 0.245, 0.335, 0.245, 0.335, 0.2359, 0.3294, 0.245, 0.3294, 0.245, 0.3294, 0.2442, 0.3294, 0.2442, 0.3298, 0.2442, 0.3298, 0.238, 0.3294, 0.238, 0.3294, 0.2359, 0.3299, 0.2359, 0.3299, 0.2373, 0.3299, 0.245, 0.3294, 0.245, 0.3294, 0.2442, 0.2655, 0.2372, 0.2655, 0.2449, 0.3299, 0.245, 0.3299, 0.2373, 0.2655, 0.2359, 0.2655, 0.2372, 0.2655, 0.2372, 0.2655, 0.2359, 0.2166, 0.2545, 0.2166, 0.2545, 0.2136, 0.2504, 0.2136, 0.2504, 0.2655, 0.2372, 0.2655, 0.2359, 0.3299, 0.2359, 0.3299, 0.2373, 0.3299, 0.2359, 0.3299, 0.2373, 0.3299, 0.2373, 0.3299, 0.2359, 0.3298, 0.2442, 0.3298, 0.238, 0.3309, 0.238, 0.3309, 0.2442, 0.3294, 0.238, 0.3294, 0.2442, 0.3304, 0.2442, 0.3304, 0.238, 0.1517, 0.7192, 0.1517, 0.6881, 0.1496, 0.6881, 0.1496, 0.7192, 0.1496, 0.7192, 0.1496, 0.6881, 0.1496, 0.6881, 0.1496, 0.7192, 0.3294, 0.2359, 0.3294, 0.2373, 0.3294, 0.238, 0.3294, 0.238, 0.3294, 0.2359, 0.3478, 0.2359, 0.3478, 0.2359, 0.3478, 0.2359, 0.3791, 0.2505, 0.3791, 0.2505, 0.3791, 0.2505, 0.3791, 0.2563, 0.3791, 0.2612, 0.3773, 0.2612, 0.3773, 0.2563, 0.3791, 0.2612, 0.3791, 0.2631, 0.3773, 0.2631, 0.3773, 0.2612, 0.3478, 0.7341, 0.3478, 0.7326, 0.3484, 0.7326, 0.3484, 0.7341, 0.7254, 0.7536, 0.7254, 0.7536, 0.7254, 0.7536, 0.7254, 0.7536, 0.2353, 0.8015, 0.2353, 0.8016, 0.2358, 0.8016, 0.2358, 0.8015, 0.2206, 0.7774, 0.2206, 0.7774, 0.204, 0.7722, 0.204, 0.7722, 0.204, 0.7722, 0.204, 0.7722, 0.204, 0.7722, 0.7254, 0.7536, 0.7254, 0.7536, 0.7254, 0.7536, 0.7254, 0.7536, 0.2621, 0.2677, 0.2889, 0.2853, 0.2874, 0.2855, 0.2914, 0.2881, 0.2935, 0.2881, 0.2602, 0.2661, 0.2581, 0.2661, 0.2607, 0.2679, 0.2124, 0.2504, 0.2124, 0.2504, 0.2126, 0.2496, 0.2126, 0.2496, 0.2126, 0.2496, 0.2126, 0.2379, 0.2132, 0.2388, 0.2132, 0.2482, 0.2183, 0.2495, 0.2183, 0.2365, 0.218, 0.2371, 0.218, 0.2488, 0.2174, 0.2382, 0.2174, 0.2406, 0.2195, 0.2406, 0.2195, 0.2382, 0.2132, 0.2388, 0.2174, 0.2382, 0.2195, 0.2382, 0.2153, 0.2388, 0.2166, 0.2545, 0.2225, 0.2536, 0.2196, 0.2495, 0.2136, 0.2504, 0.2124, 0.2504, 0.2183, 0.2495, 0.218, 0.2488, 0.2126, 0.2496, 0.3791, 0.2563, 0.3791, 0.2563, 0.3791, 0.2612, 0.3791, 0.2613, 0.3791, 0.2505, 0.3791, 0.2505, 0.3791, 0.2505, 0.3791, 0.2505, 0.3791, 0.2505, 0.3791, 0.2613, 0.3791, 0.2612, 0.3791, 0.2563, 0.3791, 0.2563, 0.3791, 0.2612, 0.3791, 0.2613, 0.3791, 0.2559, 0.3791, 0.2559, 0.3791, 0.2635, 0.3791, 0.2638, 0.3791, 0.2654, 0.3791, 0.2652, 0.3791, 0.2652, 0.3791, 0.2654, 0.3791, 0.2638, 0.3791, 0.2635, 0.3791, 0.2635, 0.3791, 0.2721, 0.3791, 0.2721, 0.3791, 0.2635, 0.3791, 0.2631, 0.3791, 0.2631, 0.3791, 0.2612, 0.2665, 0.331, 0.2665, 0.3313, 0.267, 0.3313, 0.267, 0.331, 0.3791, 0.2631, 0.3791, 0.2631, 0.3773, 0.2631, 0.3773, 0.2631, 0.7254, 0.7536, 0.7254, 0.7536, 0.7254, 0.7536, 0.7254, 0.7536, 0.2353, 0.7997, 0.2353, 0.7997, 0.2358, 0.7997, 0.2358, 0.7997, 0.3791, 0.2563, 0.3791, 0.2563, 0.3773, 0.2563, 0.3773, 0.2563, 0.3294, 0.245, 0.3294, 0.2373, 0.3294, 0.238, 0.3294, 0.2442, 0.3298, 0.2442, 0.3294, 0.2442, 0.3294, 0.2442, 0.3304, 0.2442, 0.3304, 0.2442, 0.3309, 0.2442, 0.2655, 0.2372, 0.3299, 0.2373, 0.3299, 0.2373, 0.2655, 0.2372, 0.2655, 0.2372, 0.3299, 0.2373, 0.3299, 0.2359, 0.2655, 0.2359, 0.3294, 0.238, 0.3294, 0.238, 0.3304, 0.238, 0.3304, 0.238, 0.3309, 0.238, 0.3298, 0.238, 0.3478, 0.2359, 0.3478, 0.2359, 0.3478, 0.2359, 0.3791, 0.2635, 0.3791, 0.2635, 0.3769, 0.2635, 0.3769, 0.2635, 0.3791, 0.2635, 0.3791, 0.2559, 0.3769, 0.2635, 0.3347, 0.2674, 0.335, 0.2667, 0.335, 0.2667, 0.335, 0.2693, 0.3348, 0.2685, 0.3348, 0.2682, 0.335, 0.2693, 0.2683, 0.2667, 0.2986, 0.2847, 0.3232, 0.2846, 0.3333, 0.2793, 0.335, 0.2699, 0.3349, 0.2838, 0.3205, 0.2876, 0.2935, 0.2881, 0.2602, 0.2661, 0.2655, 0.2662, 0.335, 0.2667, 0.2914, 0.2881, 0.2935, 0.2881, 0.3205, 0.2876, 0.3205, 0.2876, 0.2935, 0.2881, 0.3481, 0.2662, 0.335, 0.2667, 0.3332, 0.2692, 0.3351, 0.2693, 0.3333, 0.2793, 0.3232, 0.2846, 0.3224, 0.2846, 0.3205, 0.2876, 0.3349, 0.2838, 0.3789, 0.272, 0.379, 0.2709, 0.2174, 0.2406, 0.2163, 0.2475, 0.2184, 0.2475, 0.2195, 0.2406, 0.2132, 0.2482, 0.2132, 0.2388, 0.2153, 0.2388, 0.2153, 0.2482, 0.2126, 0.2496, 0.218, 0.2488, 0.2163, 0.2475, 0.2132, 0.2482, 0.218, 0.2371, 0.2126, 0.2379, 0.2126, 0.2496, 0.2132, 0.2482, 0.2132, 0.2388, 0.2174, 0.2382, 0.2174, 0.2406, 0.2163, 0.2475, 0.218, 0.2488, 0.1527, 0.695, 0.1472, 0.7296, 0.1313, 0.7329, 0.1313, 0.686, 0.1527, 0.6827, 0.335, 0.2667, 0.3481, 0.2662, 0.3481, 0.2662, 0.335, 0.2667, 0.335, 0.2667, 0.2353, 0.8016, 0.2353, 0.8015, 0.2358, 0.8015, 0.2358, 0.8016, 0.3478, 0.7326, 0.3478, 0.7341, 0.3484, 0.7341, 0.3484, 0.7326, 0.2206, 0.7774, 0.2206, 0.7774, 0.2353, 0.7868, 0.2353, 0.7868, 0.2353, 0.7868, 0.2353, 0.7868, 0.2353, 0.7868, 0.3791, 0.2631, 0.3791, 0.2612, 0.3773, 0.2612, 0.3773, 0.2631, 0.3791, 0.2612, 0.3791, 0.2563, 0.3773, 0.2563, 0.3773, 0.2612, 0.3294, 0.2359, 0.3294, 0.2359, 0.3294, 0.238, 0.3294, 0.238, 0.3294, 0.2373, 0.3294, 0.2442, 0.3294, 0.238, 0.3304, 0.238, 0.3304, 0.2442, 0.3298, 0.238, 0.3298, 0.2442, 0.3309, 0.2442, 0.3309, 0.238, 0.1496, 0.6881, 0.1496, 0.7192, 0.1496, 0.7192, 0.1496, 0.6881, 0.1517, 0.6881, 0.1517, 0.7192, 0.1496, 0.7192, 0.1496, 0.6881, 0.3299, 0.2373, 0.3299, 0.2359, 0.3299, 0.2359, 0.3299, 0.2373, 0.2358, 0.8015, 0.2358, 0.8016, 0.2358, 0.8001, 0.2358, 0.7997, 0.2358, 0.7997, 0.2358, 0.8001, 0.2358, 0.8016, 0.2358, 0.8015, 0.335, 0.2667, 0.3481, 0.2662, 0.379, 0.2709, 0.3789, 0.272, 0.3349, 0.2838, 0.335, 0.2699, 0.3351, 0.2693, 0.335, 0.2693, 0.3349, 0.2838, 0.3349, 0.2838, 0.3205, 0.2876, 0.3205, 0.2876, 0.3349, 0.2838, 0.2163, 0.2475, 0.2132, 0.2482, 0.2153, 0.2482, 0.2184, 0.2475, 0.2132, 0.2388, 0.2132, 0.2482, 0.2153, 0.2482, 0.2153, 0.2388, 0.2132, 0.2482, 0.2163, 0.2475, 0.2184, 0.2475, 0.2153, 0.2482, 0.2174, 0.2382, 0.2132, 0.2388, 0.2153, 0.2388, 0.2195, 0.2382, 0.2174, 0.2406, 0.2174, 0.2382, 0.2195, 0.2382, 0.2195, 0.2406, 0.3481, 0.2662, 0.3481, 0.2662, 0.379, 0.2709, 0.379, 0.2709, 0.3294, 0.238, 0.3294, 0.238, 0.3298, 0.238, 0.3309, 0.238, 0.3304, 0.238, 0.3304, 0.238, 0.3349, 0.2838, 0.3789, 0.272, 0.3789, 0.272, 0.3349, 0.2838, 0.335, 0.2699, 0.3349, 0.2838, 0.3346, 0.2678, 0.2935, 0.2881, 0.2914, 0.2881, 0.2874, 0.2855, 0.2874, 0.2855, 0.289, 0.2854, 0.2621, 0.2677, 0.2607, 0.2679, 0.2581, 0.2661, 0.2581, 0.2661, 0.2602, 0.2661, 0.3789, 0.272, 0.3349, 0.2838, 0.3349, 0.2838, 0.3789, 0.272, 0.1313, 0.7329, 0.1472, 0.7296, 0.1527, 0.695, 0.1527, 0.6827, 0.1313, 0.686, 0.2163, 0.2475, 0.2174, 0.2406, 0.2195, 0.2406, 0.2184, 0.2475, 0.3789, 0.272, 0.3789, 0.272, 0.3789, 0.272, 0.379, 0.2709, 0.379, 0.2709, 0.3789, 0.272, 0.3789, 0.272, 0.3789, 0.272, 0.3789, 0.272, 0.3789, 0.272, 0.3789, 0.272, 0.3789, 0.272, 0.3782, 0.2703, 0.3344, 0.2817, 0.3349, 0.2838, 0.3789, 0.272, 0.3349, 0.2838, 0.3344, 0.2817, 0.3783, 0.2699, 0.3782, 0.2703, 0.3783, 0.2699, 0.3344, 0.2817, 0.3344, 0.2817, 0.3428, 0.2794, 0.3671, 0.2729, 0.3676, 0.273, 0.343, 0.2794, 0.3344, 0.2817, 0.3344, 0.2817, 0.3789, 0.272, 0.3789, 0.272, 0.3789, 0.272, 0.3789, 0.272, 0.3789, 0.272, 0.3789, 0.272, 0.3789, 0.272, 0.3344, 0.2817, 0.3344, 0.2817, 0.3349, 0.2838, 0.3349, 0.2838, 0.3349, 0.2838, 0.3344, 0.2817, 0.3344, 0.2817, 0.3346, 0.2828, 0.3346, 0.2828, 0.3789, 0.272, 0.3789, 0.272, 0.3789, 0.272, 0.7254, 0.7536, 0.7254, 0.7536, 0.7254, 0.7536, 0.7254, 0.7536, 0.3791, 0.2563, 0.3791, 0.2612, 0.3791, 0.2631, 0.3773, 0.2631, 0.3773, 0.2563, 0.7254, 0.7536, 0.7254, 0.7536, 0.7254, 0.7536, 0.7254, 0.7536, 0.7254, 0.7536, 0.7254, 0.7536, 0.7254, 0.7536, 0.3791, 0.2631, 0.3791, 0.2612, 0.3791, 0.2563, 0.3773, 0.2563, 0.3773, 0.2631, 0.7254, 0.7536, 0.7254, 0.7536, 0.7254, 0.7536, 0.7254, 0.7536, 0.7254, 0.7536, 0.7254, 0.7536, 0.7254, 0.7536, 0.7254, 0.7536, 0.7254, 0.7536, 0.7254, 0.7536, 0.7254, 0.7536, 0.7254, 0.7536, 0.7254, 0.7536, 0.7254, 0.7536, 0.7254, 0.7536, 0.7254, 0.7536, 0.7254, 0.7536, 0.7254, 0.7536, 0.7254, 0.7536, 0.7254, 0.7536, 0.7254, 0.7536, 0.7254, 0.7536, 0.7254, 0.7536, 0.7254, 0.7536, 0.7254, 0.7536, 0.7254, 0.7536, 0.7254, 0.7536, 0.7254, 0.7536, 0.7254, 0.7536, 0.7254, 0.7536, 0.7254, 0.7536, 0.7254, 0.7536, 0.7254, 0.7536, 0.7254, 0.7536, 0.7254, 0.7536, 0.7254, 0.7536, 0.7254, 0.7536, 0.7254, 0.7536, 0.7254, 0.7536, 0.7254, 0.7536, 0.7254, 0.7536, 0.7254, 0.7536, 0.7254, 0.7536, 0.7254, 0.7536, 0.7254, 0.7536, 0.7254, 0.7536, 0.7254, 0.7536, 0.7566, 0.7536, 0.7566, 0.7536, 0.7566, 0.7536, 0.3791, 0.2559, 0.3769, 0.2635, 0.3769, 0.2635, 0.3791, 0.2559, 0.7254, 0.7536, 0.7254, 0.7536, 0.7254, 0.7536, 0.7254, 0.7536, 0.7254, 0.7536, 0.7254, 0.7536, 0.7254, 0.7536, 0.7254, 0.7536, 0.7254, 0.7536, 0.3789, 0.272, 0.3783, 0.2699, 0.3782, 0.2703, 0.3789, 0.272, 0.3789, 0.272, 0.3789, 0.272, 0.3789, 0.272, 0.7254, 0.7536, 0.7254, 0.7536, 0.7254, 0.7536, 0.7254, 0.7536, 0.7254, 0.7536, 0.7254, 0.7536, 0.7254, 0.7536, 0.7254, 0.7536, 0.7566, 0.7536, 0.7566, 0.7536, 0.7566, 0.7536, 0.7566, 0.7536, 0.7254, 0.7536, 0.7254, 0.7536, 0.7254, 0.7536, 0.7254, 0.7536, 0.7254, 0.7536, 0.7254, 0.7536, 0.7254, 0.7536, 0.7254, 0.7536, 0.7254, 0.7536, 0.7254, 0.7536, 0.3791, 0.2635, 0.3791, 0.2635, 0.3791, 0.2613, 0.3791, 0.2612, 0.3791, 0.2631, 0.3791, 0.2631, 0.3791, 0.2612, 0.3791, 0.2613, 0.7254, 0.7536, 0.7254, 0.7536, 0.7254, 0.7536, 0.7254, 0.7536, 0.7254, 0.7536, 0.7254, 0.7536, 0.7254, 0.7536, 0.7254, 0.7536, 0.7254, 0.7536, 0.7537, 0.8015, 0.77, 0.8015, 0.77, 0.8178, 0.7537, 0.8178, 0.3397, 0.3054, 0.356, 0.3054, 0.356, 0.3217, 0.3397, 0.3217, 0.7537, 0.8015, 0.77, 0.8015, 0.77, 0.8178, 0.7537, 0.8178, 0.7537, 0.8015, 0.77, 0.8015, 0.77, 0.8178, 0.7537, 0.8178, 0.7537, 0.8015, 0.77, 0.8015, 0.77, 0.8178, 0.7537, 0.8178, 0.7537, 0.8015, 0.77, 0.8015, 0.77, 0.8178, 0.7537, 0.8178, 0.3397, 0.3054, 0.356, 0.3054, 0.356, 0.3217, 0.3397, 0.3217, 0.7537, 0.8015, 0.77, 0.8015, 0.77, 0.8178, 0.7537, 0.8178, 0.7537, 0.8015, 0.77, 0.8015, 0.77, 0.8178, 0.7537, 0.8178, 0.7537, 0.8015, 0.77, 0.8015, 0.77, 0.8178, 0.7537, 0.8178, 0.7537, 0.8015, 0.77, 0.8015, 0.77, 0.8178, 0.7537, 0.8178, 0.7537, 0.8015, 0.77, 0.8015, 0.77, 0.8178, 0.7537, 0.8178, 0.7537, 0.8015, 0.77, 0.8015, 0.77, 0.8178, 0.7537, 0.8178, 0.7537, 0.8015, 0.77, 0.8015, 0.77, 0.8178, 0.7537, 0.8178, 0.7537, 0.8015, 0.77, 0.8015, 0.77, 0.8178, 0.7537, 0.8178, 0.3397, 0.3054, 0.356, 0.3054, 0.356, 0.3217, 0.3397, 0.3217, 0.09576, 0.7286, 0.1777, 0.7286, 0.1777, 0.8105, 0.09576, 0.8105, 0.7537, 0.8015, 0.77, 0.8015, 0.77, 0.8178, 0.7537, 0.8178, 0.7537, 0.8015, 0.77, 0.8015, 0.77, 0.8178, 0.7537, 0.8178, 0.7537, 0.8015, 0.77, 0.8015, 0.77, 0.8178, 0.7537, 0.8178, 0.09576, 0.7286, 0.1777, 0.7286, 0.1777, 0.8105, 0.09576, 0.8105, 0.7537, 0.8015, 0.77, 0.8015, 0.77, 0.8178, 0.7537, 0.8178, 0.3553, 0.8256, 0.3553, 0.8598, 0.3553, 0.8598, 0.3553, 0.85, 0.3553, 0.8256, 0.7254, 0.7536, 0.7254, 0.7536, 0.7254, 0.7536, 0.7254, 0.7536, 0.3299, 0.2359, 0.3294, 0.2359, 0.3294, 0.2359, 0.335, 0.2359, 0.335, 0.2359, 0.3349, 0.2838, 0.3349, 0.2838, 0.3349, 0.2838, 0.3349, 0.2838, 0.3349, 0.2838, 0.3349, 0.2838, 0.335, 0.2359, 0.335, 0.2359, 0.3478, 0.2359, 0.3478, 0.2359, 0.335, 0.2359, 0.3294, 0.2359, 0.3299, 0.2359, 0.335, 0.2359, 0.2655, 0.2359, 0.2655, 0.2359, 0.3299, 0.2359, 0.3299, 0.2359, 0.2225, 0.2359, 0.2225, 0.2359, 0.2655, 0.2359, 0.2655, 0.2359, 0.2197, 0.2361, 0.2183, 0.2359, 0.2124, 0.2368, 0.2124, 0.2368, 0.2183, 0.2359, 0.2197, 0.2361, 0.2197, 0.2361, 0.2209, 0.2361, 0.2225, 0.2359, 0.2225, 0.2359, 0.2209, 0.2361])
me_cube.materials.append(mat_material)
me_cube.use_remesh_preserve_volume = False
me_cube.use_remesh_preserve_attributes = False
me_cube.use_mirror_vertex_groups = False
me_cube.update()
me_cube.normals_split_custom_set([tuple(v) for v in zip(*[iter([1.0, -3.392e-07, 5.627e-08, 1.0, -3.392e-07, 5.627e-08, 1.0, -3.392e-07, 5.627e-08, 1.0, -3.392e-07, 5.627e-08, 1.0, -3.392e-07, 5.627e-08, 1.0, -3.392e-07, 5.627e-08, 1.0, -3.392e-07, 5.627e-08, 1.0, -3.392e-07, 5.627e-08, 1.0, -3.392e-07, 5.627e-08, 1.0, -3.392e-07, 5.627e-08, 1.0, -3.392e-07, 5.627e-08, 1.0, -3.392e-07, 5.627e-08, 1.0, -3.392e-07, 5.627e-08, 1.0, -3.392e-07, 5.627e-08, 1.0, -3.392e-07, 5.627e-08, 1.0, -3.392e-07, 5.627e-08, 1.0, -3.392e-07, 5.627e-08, 1.0, -3.392e-07, 5.627e-08, 1.0, -3.392e-07, 5.627e-08, 1.0, -3.392e-07, 5.627e-08, 1.0, -3.392e-07, 5.627e-08, 1.0, -3.392e-07, 5.627e-08, 0.443, -0.8965, 3.397e-07, 0.443, -0.8965, 3.397e-07, 0.443, -0.8965, 3.397e-07, 0.443, -0.8965, 3.397e-07, 0.443, -0.8965, 3.397e-07, 0.3548, -0.9349, -3.55e-06, 0.3548, -0.9349, -3.55e-06, 0.3548, -0.9349, -3.55e-06, 0.3548, -0.9349, -3.55e-06, 7.382e-09, 0.0362, 0.9993, 7.382e-09, 0.0362, 0.9993, 7.382e-09, 0.0362, 0.9993, 7.382e-09, 0.0362, 0.9993, -7.213e-08, -0.2017, 0.9794, -7.213e-08, -0.2017, 0.9794, -7.213e-08, -0.2017, 0.9794, -7.213e-08, -0.2017, 0.9794, -1.143e-07, -0.3153, 0.949, -1.143e-07, -0.3153, 0.949, -1.143e-07, -0.3153, 0.949, -1.143e-07, -0.3153, 0.949, -1.143e-07, -0.3153, 0.949, -1.143e-07, -0.3153, 0.949, -1.143e-07, -0.3153, 0.949, -1.143e-07, -0.3153, 0.949, -1.143e-07, -0.3153, 0.949, -1.143e-07, -0.3153, 0.949, -1.143e-07, -0.3153, 0.949, -1.143e-07, -0.3153, 0.949, 0.1949, -0.8501, 0.4892, 0.1949, -0.8501, 0.4892, 0.1949, -0.8501, 0.4892, 0.1949, -0.8501, 0.4892, -9.431e-07, 1.0, 5.039e-07, -9.431e-07, 1.0, 5.039e-07, -9.431e-07, 1.0, 5.039e-07, -9.431e-07, 1.0, 5.039e-07, -9.431e-07, 1.0, 5.039e-07, 0.0001699, 0.001749, -1.0, 0.0001699, 0.001749, -1.0, 0.0001699, 0.001749, -1.0, 0.0001699, 0.001749, -1.0, 0.0, -0.001578, 1.0, 0.0, -0.001578, 1.0, 0.0, -0.001578, 1.0, 0.0, -0.001578, 1.0, 0.0, 1.0, 4.31e-07, 0.0, 1.0, 4.31e-07, 0.0, 1.0, 4.31e-07, 0.0, 1.0, 4.31e-07, 0.0, 0.296, -0.9552, 0.0, 0.296, -0.9552, 0.0, 0.296, -0.9552, 0.0, 0.296, -0.9552, 0.0, 0.5433, -0.8396, 0.0, 0.5433, -0.8396, 0.0, 0.5433, -0.8396, 0.0, 0.5433, -0.8396, 0.0, 1.0, -2.637e-07, 0.0, 1.0, -2.637e-07, 0.0, 1.0, -2.637e-07, 0.0, 1.0, -2.637e-07, 6.439e-08, 0.2387, 0.9711, 6.439e-08, 0.2387, 0.9711, 6.439e-08, 0.2387, 0.9711, 6.439e-08, 0.2387, 0.9711, 6.439e-08, 0.2387, 0.9711, 6.439e-08, 0.2387, 0.9711, 0.2174, -0.4382, 0.8722, 0.2174, -0.4382, 0.8722, 0.2174, -0.4382, 0.8722, 0.2174, -0.4382, 0.8722, 0.0, -1.0, -8.282e-06, 0.0, -1.0, -8.282e-06, 0.0, -1.0, -8.282e-06, 0.0, -1.0, -8.282e-06, -1.0, 2.791e-07, -3.1e-07, -1.0, 2.791e-07, -3.1e-07, -1.0, 2.791e-07, -3.1e-07, -1.0, 2.791e-07, -3.1e-07, -1.0, 2.791e-07, -3.1e-07, -1.0, 2.791e-07, -3.1e-07, -1.0, 2.791e-07, -3.1e-07, -1.0, 2.791e-07, -3.1e-07, -1.0, 2.791e-07, -3.1e-07, -1.0, 2.791e-07, -3.1e-07, -1.0, 2.791e-07, -3.1e-07, -1.0, 2.791e-07, -3.1e-07, -1.0, 2.791e-07, -3.1e-07, -1.0, 2.791e-07, -3.1e-07, -1.0, 2.791e-07, -3.1e-07, -1.0, 2.791e-07, -3.1e-07, -1.0, 2.791e-07, -3.1e-07, -1.0, 2.791e-07, -3.1e-07, -1.0, 2.791e-07, -3.1e-07, -1.0, 2.791e-07, -3.1e-07, -1.0, 2.791e-07, -3.1e-07, -1.0, 2.791e-07, -3.1e-07, 0.09135, -0.3367, 0.9372, 0.09135, -0.3367, 0.9372, 0.09135, -0.3367, 0.9372, 0.09135, -0.3367, 0.9372, 1.0, -9.802e-08, 1.962e-07, 1.0, -9.802e-08, 1.962e-07, 1.0, -9.802e-08, 1.962e-07, 1.0, -9.802e-08, 1.962e-07, -0.1805, -0.9836, 8.978e-07, -0.1805, -0.9836, 8.978e-07, -0.1805, -0.9836, 8.978e-07, -0.1805, -0.9836, 8.978e-07, -0.1805, -0.9836, 8.978e-07, -0.1805, -0.9836, 8.978e-07, -0.1805, -0.9836, 8.978e-07, -0.1805, -0.9836, 8.978e-07, -0.1805, -0.9836, 8.978e-07, 0.0, -0.999, -0.04573, 0.0, -0.999, -0.04573, 0.0, -0.999, -0.04573, 0.0, -0.999, -0.04573, 0.9839, 0.1788, -8.018e-07, 0.9839, 0.1788, -8.018e-07, 0.9839, 0.1788, -8.018e-07, 0.9839, 0.1788, -8.018e-07, 0.9839, 0.1788, -8.018e-07, 0.0, 0.0, 1.0, 0.0, 0.0, 1.0, 0.0, 0.0, 1.0, 0.0, 0.0, 1.0, 0.0, 0.0, -1.0, 0.0, 0.0, -1.0, 0.0, 0.0, -1.0, 0.0, 0.0, -1.0, 1.192e-07, 1.0, 0.0, 1.192e-07, 1.0, 0.0, 1.192e-07, 1.0, 0.0, 1.192e-07, 1.0, 0.0, 1.192e-07, 1.0, 0.0, 5.487e-09, 0.01519, -0.9999, 5.487e-09, 0.01519, -0.9999, 5.487e-09, 0.01519, -0.9999, 5.487e-09, 0.01519, -0.9999, 5.487e-09, 0.01519, -0.9999, 5.487e-09, 0.01519, -0.9999, 0.0, 0.02492, 0.9997, 0.0, 0.02492, 0.9997, 0.0, 0.02492, 0.9997, 0.0, 0.02492, 0.9997, 0.0, 0.02492, 0.9997, 0.0, 0.02492, 0.9997, 0.0, 0.02492, 0.9997, 0.0, 0.02492, 0.9997, 0.0, 0.02492, 0.9997, 0.0, 0.02492, 0.9997, 0.0, 0.02492, 0.9997, 0.0, 0.02492, 0.9997, 0.0, 0.02492, 0.9997, 0.1131, -0.9936, -1.132e-06, 0.1131, -0.9936, -1.132e-06, 0.1131, -0.9936, -1.132e-06, 0.1131, -0.9936, -1.132e-06, 0.0, -0.9063, 0.4226, 0.0, -0.9063, 0.4226, 0.0, -0.9063, 0.4226, 0.0, -0.9063, 0.4226, -0.3548, -0.9349, 0.0, -0.3548, -0.9349, 0.0, -0.3548, -0.9349, 0.0, -0.3548, -0.9349, 0.0, -0.443, -0.8965, 1.675e-07, -0.443, -0.8965, 1.675e-07, -0.443, -0.8965, 1.675e-07, -0.443, -0.8965, 1.675e-07, -0.443, -0.8965, 1.675e-07, -5.736e-08, 0.0, 1.0, -5.736e-08, 0.0, 1.0, -5.736e-08, 0.0, 1.0, -5.736e-08, 0.0, 1.0, -5.736e-08, 0.0, 1.0, -5.736e-08, 0.0, 1.0, -5.736e-08, 0.0, 1.0, -5.736e-08, 0.0, 1.0, -5.736e-08, 0.0, 1.0, -5.736e-08, 0.0, 1.0, -5.736e-08, 0.0, 1.0, -5.736e-08, 0.0, 1.0, -0.1949, -0.8501, 0.4892, -0.1949, -0.8501, 0.4892, -0.1949, -0.8501, 0.4892, -0.1949, -0.8501, 0.4892, 1.0, 0.0, 0.0, 1.0, 0.0, 0.0, 1.0, 0.0, 0.0, 1.0, 0.0, 0.0, 0.0, 0.5433, -0.8396, 0.0, 0.5433, -0.8396, 0.0, 0.5433, -0.8396, 0.0, 0.5433, -0.8396, 0.0, 0.296, -0.9552, 0.0, 0.296, -0.9552, 0.0, 0.296, -0.9552, 0.0, 0.296, -0.9552, 0.0, 1.0, 4.603e-07, 0.0, 1.0, 4.603e-07, 0.0, 1.0, 4.603e-07, 0.0, 1.0, 4.603e-07, 0.0, -0.001578, 1.0, 0.0, -0.001578, 1.0, 0.0, -0.001578, 1.0, 0.0, -0.001578, 1.0, -0.0001702, 0.001749, -1.0, -0.0001702, 0.001749, -1.0, -0.0001702, 0.001749, -1.0, -0.0001702, 0.001749, -1.0, 0.0, 1.0, 5.67e-08, 0.0, 1.0, 5.67e-08, 0.0, 1.0, 5.67e-08, 0.0, 1.0, 5.67e-08, 0.0, 1.0, 5.67e-08, 0.3231, -0.7653, 0.5567, 0.3231, -0.7653, 0.5567, 0.3231, -0.7653, 0.5567, 0.3231, -0.7653, 0.5567, 7.065e-07, -1.0, -1.693e-06, 7.065e-07, -1.0, -1.693e-06, 7.065e-07, -1.0, -1.693e-06, 7.065e-07, -1.0, -1.693e-06, 0.0, -0.0002565, 1.0, 0.0, -0.0002565, 1.0, 0.0, -0.0002565, 1.0, 0.0, -0.0002565, 1.0, -0.1038, -0.9946, 3.073e-07, -0.1038, -0.9946, 3.073e-07, -0.1038, -0.9946, 3.073e-07, -0.1038, -0.9946, 3.073e-07, 0.0, 0.0, -1.0, 0.0, 0.0, -1.0, 0.0, 0.0, -1.0, 0.0, 0.0, -1.0, 0.0, 0.0, -1.0, 0.0, 0.0, -1.0, 2.354e-10, 0.0, 1.0, 2.354e-10, 0.0, 1.0, 2.354e-10, 0.0, 1.0, 2.354e-10, 0.0, 1.0, 0.0, 0.0, -1.0, 0.0, 0.0, -1.0, 0.0, 0.0, -1.0, -4.825e-09, 0.0, 1.0, -4.825e-09, 0.0, 1.0, -4.825e-09, 0.0, 1.0, -4.825e-09, 0.0, 1.0, 0.0, 0.0, -1.0, 0.0, 0.0, -1.0, 0.0, 0.0, -1.0, 0.0, 0.0, -1.0, 0.3206, 0.0, -0.9472, 0.3206, 0.0, -0.9472, 0.3206, 0.0, -0.9472, 0.3206, 0.0, -0.9472, -0.9912, -0.0002909, 0.1322, -0.9912, -0.0002909, 0.1322, -0.9912, -0.0002909, 0.1322, -0.9912, -0.0002909, 0.1322, -0.9912, -0.0002909, 0.1322, -0.9912, -0.0002909, 0.1322, -0.9912, -0.0002909, 0.1322, -0.9912, -0.0002909, 0.1322, -0.9912, -0.0002909, 0.1322, 0.2292, -0.7072, -0.6688, 0.2292, -0.7072, -0.6688, 0.2292, -0.7072, -0.6688, 0.2292, -0.7072, -0.6688, 0.3548, -0.9349, 2.907e-06, 0.3548, -0.9349, 2.907e-06, 0.3548, -0.9349, 2.907e-06, 0.3548, -0.9349, 2.907e-06, 0.3548, -0.9349, 2.907e-06, 0.3548, -0.9349, 2.907e-06, 0.3548, -0.9349, 2.907e-06, 0.3548, -0.9349, 2.907e-06, 0.3548, -0.9349, 2.907e-06, -1.072e-07, -1.0, 9.299e-07, -1.072e-07, -1.0, 9.299e-07, -1.072e-07, -1.0, 9.299e-07, -1.072e-07, -1.0, 9.299e-07, -0.2174, -0.4382, 0.8722, -0.2174, -0.4382, 0.8722, -0.2174, -0.4382, 0.8722, -0.2174, -0.4382, 0.8722, -0.09135, -0.3367, 0.9372, -0.09135, -0.3367, 0.9372, -0.09135, -0.3367, 0.9372, -0.09135, -0.3367, 0.9372, 0.0, 0.0, 1.0, 0.0, 0.0, 1.0, 0.0, 0.0, 1.0, 0.0, 0.0, 1.0, -3.435e-08, -0.1715, 0.9852, -3.435e-08, -0.1715, 0.9852, -3.435e-08, -0.1715, 0.9852, -3.435e-08, -0.1715, 0.9852, 0.0, 0.0, -1.0, 0.0, 0.0, -1.0, 0.0, 0.0, -1.0, 0.0, 0.0, -1.0, -0.9839, 0.1788, -4.804e-07, -0.9839, 0.1788, -4.804e-07, -0.9839, 0.1788, -4.804e-07, -0.9839, 0.1788, -4.804e-07, -0.9839, 0.1788, -4.804e-07, 0.0, -0.999, -0.04573, 0.0, -0.999, -0.04573, 0.0, -0.999, -0.04573, 0.0, -0.999, -0.04573, 0.1805, -0.9836, 5.892e-07, 0.1805, -0.9836, 5.892e-07, 0.1805, -0.9836, 5.892e-07, 0.1805, -0.9836, 5.892e-07, 0.1805, -0.9836, 5.892e-07, 0.1805, -0.9836, 5.892e-07, 0.1805, -0.9836, 5.892e-07, 0.1805, -0.9836, 5.892e-07, 0.1805, -0.9836, 5.892e-07, -1.0, 1.927e-07, -5.886e-07, -1.0, 1.927e-07, -5.886e-07, -1.0, 1.927e-07, -5.886e-07, -1.0, 1.927e-07, -5.886e-07, 0.0, -1.0, 0.0, 0.0, -1.0, 0.0, 0.0, -1.0, 0.0, 0.0, -1.0, 0.0, -3.12e-07, -0.8087, 0.5882, -3.12e-07, -0.8087, 0.5882, -3.12e-07, -0.8087, 0.5882, -3.12e-07, -0.8087, 0.5882, 1.0, 0.0, 0.0, 1.0, 0.0, 0.0, 1.0, 0.0, 0.0, 1.0, 0.0, 0.0, 0.0, 1.0, 0.0, 0.0, 1.0, 0.0, 0.0, 1.0, 0.0, 0.0, 1.0, 0.0, 1.0, 0.0, -4.875e-07, 1.0, 0.0, -4.875e-07, 1.0, 0.0, -4.875e-07, 1.0, 0.0, -4.875e-07, -1.0, 0.0, 9.75e-07, -1.0, 0.0, 9.75e-07, -1.0, 0.0, 9.75e-07, -1.0, 0.0, 9.75e-07, -0.1912, -0.9816, -2.421e-07, -0.1912, -0.9816, -2.421e-07, -0.1912, -0.9816, -2.421e-07, -0.1912, -0.9816, -2.421e-07, 0.0, -1.0, -5.696e-07, 0.0, -1.0, -5.696e-07, 0.0, -1.0, -5.696e-07, 0.0, -1.0, -5.696e-07, -0.009578, -0.9998, 0.01524, -0.009578, -0.9998, 0.01524, -0.009578, -0.9998, 0.01524, -0.009578, -0.9998, 0.01524, -0.009578, -0.9998, 0.01524, 0.0, 0.0, 1.0, 0.0, 0.0, 1.0, 0.0, 0.0, 1.0, 0.0, 0.0, -1.0, 0.0, 0.0, -1.0, 0.0, 0.0, -1.0, 1.0, 0.0, -6.213e-07, 1.0, 0.0, -6.213e-07, 1.0, 0.0, -6.213e-07, 1.0, 0.0, -6.213e-07, 0.6881, 0.0, -0.7256, 0.6881, 0.0, -0.7256, 0.6881, 0.0, -0.7256, 0.6881, 0.0, -0.7256, 1.0, 0.0, 0.0, 1.0, 0.0, 0.0, 1.0, 0.0, 0.0, 1.0, 0.0, 0.0, 0.0, -0.03802, 0.9993, 0.0, -0.03802, 0.9993, 0.0, -0.03802, 0.9993, 0.0, -0.03802, 0.9993, -0.1669, 0.0, 0.986, -0.1669, 0.0, 0.986, -0.1669, 0.0, 0.986, -0.1669, 0.0, 0.986, 7.165e-08, 0.296, -0.9552, 7.165e-08, 0.296, -0.9552, 7.165e-08, 0.296, -0.9552, 7.165e-08, 0.296, -0.9552, 7.165e-08, 0.296, -0.9552, 7.165e-08, 0.296, -0.9552, 7.165e-08, 0.296, -0.9552, -0.9961, -0.0104, -0.08815, -0.9961, -0.0104, -0.08815, -0.9961, -0.0104, -0.08815, -0.9961, -0.0104, -0.08815, -0.08333, -0.5796, 0.8106, -0.08333, -0.5796, 0.8106, -0.08333, -0.5796, 0.8106, -0.08333, -0.5796, 0.8106, -0.08333, -0.5796, 0.8106, -0.08333, -0.5796, 0.8106, -0.08333, -0.5796, 0.8106, -0.08333, -0.5796, 0.8106, -3.813e-07, -0.9574, -0.2888, -3.813e-07, -0.9574, -0.2888, -3.813e-07, -0.9574, -0.2888, -3.813e-07, -0.9574, -0.2888, 0.3548, -0.9349, 7.965e-07, 0.3548, -0.9349, 7.965e-07, 0.3548, -0.9349, 7.965e-07, 0.3548, -0.9349, 7.965e-07, -0.1131, -0.9936, 4.902e-08, -0.1131, -0.9936, 4.902e-08, -0.1131, -0.9936, 4.902e-08, -0.1131, -0.9936, 4.902e-08, -1.0, 2.775e-06, -1.228e-06, -1.0, 2.775e-06, -1.228e-06, -1.0, 2.775e-06, -1.228e-06, -1.0, 2.775e-06, -1.228e-06, 0.05851, 1.36e-06, 0.9983, 0.05851, 1.36e-06, 0.9983, 0.05851, 1.36e-06, 0.9983, 0.05851, 1.36e-06, 0.9983, -0.3231, -0.7653, 0.5567, -0.3231, -0.7653, 0.5567, -0.3231, -0.7653, 0.5567, -0.3231, -0.7653, 0.5567, -0.2292, -0.7072, -0.6688, -0.2292, -0.7072, -0.6688, -0.2292, -0.7072, -0.6688, -0.2292, -0.7072, -0.6688, 1.645e-07, 1.0, 7.62e-07, 1.645e-07, 1.0, 7.62e-07, 1.645e-07, 1.0, 7.62e-07, 1.645e-07, 1.0, 7.62e-07, 1.645e-07, 1.0, 7.62e-07, 1.645e-07, 1.0, 7.62e-07, 1.645e-07, 1.0, 7.62e-07, 1.645e-07, 1.0, 7.62e-07, 1.645e-07, 1.0, 7.62e-07, 1.645e-07, 1.0, 7.62e-07, 1.645e-07, 1.0, 7.62e-07, 1.645e-07, 1.0, 7.62e-07, 1.645e-07, 1.0, 7.62e-07, 1.645e-07, 1.0, 7.62e-07, 1.645e-07, 1.0, 7.62e-07, 1.645e-07, 1.0, 7.62e-07, 1.645e-07, 1.0, 7.62e-07, 1.645e-07, 1.0, 7.62e-07, 1.645e-07, 1.0, 7.62e-07, 1.645e-07, 1.0, 7.62e-07, 1.645e-07, 1.0, 7.62e-07, 1.645e-07, 1.0, 7.62e-07, 1.645e-07, 1.0, 7.62e-07, 1.645e-07, 1.0, 7.62e-07, 1.645e-07, 1.0, 7.62e-07, 1.645e-07, 1.0, 7.62e-07, 1.645e-07, 1.0, 7.62e-07, 1.645e-07, 1.0, 7.62e-07, 1.645e-07, 1.0, 7.62e-07, 1.645e-07, 1.0, 7.62e-07, 1.645e-07, 1.0, 7.62e-07, 1.645e-07, 1.0, 7.62e-07, -0.3206, 0.0, -0.9472, -0.3206, 0.0, -0.9472, -0.3206, 0.0, -0.9472, -0.3206, 0.0, -0.9472, 0.0, 0.0, -1.0, 0.0, 0.0, -1.0, 0.0, 0.0, -1.0, 0.0, 0.0, -1.0, 0.0, 0.0, 1.0, 0.0, 0.0, 1.0, 0.0, 0.0, 1.0, 0.0, 0.0, 1.0, -6.218e-09, 0.0, -1.0, -6.218e-09, 0.0, -1.0, -6.218e-09, 0.0, -1.0, -6.218e-09, 0.0, -1.0, 0.0, 0.0, 1.0, 0.0, 0.0, 1.0, 0.0, 0.0, 1.0, 0.0, 0.0, 1.0, 0.1038, -0.9946, -5.996e-07, 0.1038, -0.9946, -5.996e-07, 0.1038, -0.9946, -5.996e-07, 0.1038, -0.9946, -5.996e-07, -1.862e-07, 0.0, -1.0, -1.862e-07, 0.0, -1.0, -1.862e-07, 0.0, -1.0, -1.862e-07, 0.0, -1.0, -1.862e-07, 0.0, -1.0, -1.862e-07, 0.0, -1.0, 0.0, -0.0002565, 1.0, 0.0, -0.0002565, 1.0, 0.0, -0.0002565, 1.0, 0.0, -0.0002565, 1.0, -1.0, 2.231e-07, 0.0, -1.0, 2.231e-07, 0.0, -1.0, 2.231e-07, 0.0, -1.0, 2.231e-07, 0.0, 0.0, 0.0, 1.0, 0.0, 0.0, 1.0, 0.0, 0.0, 1.0, 0.0, 0.0, 1.0, 0.0, 0.0, 1.0, 0.0, 0.0, 1.0, 0.0, 0.0, 1.0, 0.0, 0.0, 1.0, 0.0, 0.0, 1.0, 1.56e-09, 0.0, -1.0, 1.56e-09, 0.0, -1.0, 1.56e-09, 0.0, -1.0, 1.56e-09, 0.0, -1.0, -1.0, 0.0, 5.991e-07, -1.0, 0.0, 5.991e-07, -1.0, 0.0, 5.991e-07, -3.923e-08, -1.0, -0.007472, -3.923e-08, -1.0, -0.007472, -3.923e-08, -1.0, -0.007472, -3.923e-08, -1.0, -0.007472, -3.923e-08, -1.0, -0.007472, -3.923e-08, -1.0, -0.007472, 0.9891, 0.009025, 0.1471, 0.9891, 0.009025, 0.1471, 0.9891, 0.009025, 0.1471, 0.9891, 0.009025, 0.1471, 0.9891, 0.009025, 0.1471, 0.9891, 0.009025, 0.1471, 0.9891, 0.009025, 0.1471, 0.9891, 0.009025, 0.1471, 0.9891, 0.009025, 0.1471, 0.9891, 0.009025, 0.1471, 0.9891, 0.009025, 0.1471, 0.9891, 0.009025, 0.1471, -5.198e-08, 0.01968, 0.9998, -5.198e-08, 0.01968, 0.9998, -5.198e-08, 0.01968, 0.9998, -5.198e-08, 0.01968, 0.9998, -5.198e-08, 0.01968, 0.9998, -0.9874, -0.007812, 0.1583, -0.9874, -0.007812, 0.1583, -0.9874, -0.007812, 0.1583, -0.9874, -0.007812, 0.1583, -0.9874, -0.007812, 0.1583, -0.9874, -0.007812, 0.1583, -0.9874, -0.007812, 0.1583, -0.9874, -0.007812, 0.1583, -0.9874, -0.007812, 0.1583, -0.9874, -0.007812, 0.1583, -0.9874, -0.007812, 0.1583, -0.9216, 2.437e-06, -0.388, -0.9216, 2.437e-06, -0.388, -0.9216, 2.437e-06, -0.388, -0.9216, 2.437e-06, -0.388, 1.0, -1.461e-06, 1.293e-06, 1.0, -1.461e-06, 1.293e-06, 1.0, -1.461e-06, 1.293e-06, 1.0, -1.461e-06, 1.293e-06, -0.3548, -0.9349, -2.419e-05, -0.3548, -0.9349, -2.419e-05, -0.3548, -0.9349, -2.419e-05, -0.3548, -0.9349, -2.419e-05, -0.3548, -0.9349, 2.654e-06, -0.3548, -0.9349, 2.654e-06, -0.3548, -0.9349, 2.654e-06, -0.3548, -0.9349, 2.654e-06, -0.3548, -0.9349, 2.654e-06, -0.3548, -0.9349, 2.654e-06, -0.3548, -0.9349, 2.654e-06, -0.3548, -0.9349, 2.654e-06, -0.3548, -0.9349, 2.654e-06, 0.3548, -0.9349, -1.516e-06, 0.3548, -0.9349, -1.516e-06, 0.3548, -0.9349, -1.516e-06, 0.3548, -0.9349, -1.516e-06, 0.3548, -0.9349, -1.516e-06, -5.851e-09, -0.03418, -0.9994, -5.851e-09, -0.03418, -0.9994, -5.851e-09, -0.03418, -0.9994, -5.851e-09, -0.03418, -0.9994, -5.851e-09, -0.03418, -0.9994, 0.1669, 0.0, 0.986, 0.1669, 0.0, 0.986, 0.1669, 0.0, 0.986, 0.1669, 0.0, 0.986, -1.0, 0.0, 0.0, -1.0, 0.0, 0.0, -1.0, 0.0, 0.0, -1.0, 0.0, 0.0, 1.117e-07, 0.5433, -0.8396, 1.117e-07, 0.5433, -0.8396, 1.117e-07, 0.5433, -0.8396, 1.117e-07, 0.5433, -0.8396, 1.117e-07, 0.5433, -0.8396, 1.117e-07, 0.5433, -0.8396, 1.117e-07, 0.5433, -0.8396, -0.6881, 0.0, -0.7256, -0.6881, 0.0, -0.7256, -0.6881, 0.0, -0.7256, -0.6881, 0.0, -0.7256, -1.0, 0.0, 0.0, -1.0, 0.0, 0.0, -1.0, 0.0, 0.0, -1.0, 0.0, 0.0, 0.009578, -0.9998, 0.01524, 0.009578, -0.9998, 0.01524, 0.009578, -0.9998, 0.01524, 0.009578, -0.9998, 0.01524, 0.009578, -0.9998, 0.01524, 1.0, 0.0, 4.875e-07, 1.0, 0.0, 4.875e-07, 1.0, 0.0, 4.875e-07, 1.0, 0.0, 4.875e-07, -1.0, 0.0, -9.75e-07, -1.0, 0.0, -9.75e-07, -1.0, 0.0, -9.75e-07, -1.0, 0.0, -9.75e-07, 0.0, -1.0, -6.927e-07, 0.0, -1.0, -6.927e-07, 0.0, -1.0, -6.927e-07, 0.0, -1.0, -6.927e-07, 0.1912, -0.9816, 4.515e-07, 0.1912, -0.9816, 4.515e-07, 0.1912, -0.9816, 4.515e-07, 0.1912, -0.9816, 4.515e-07, 0.0, 1.0, 0.0, 0.0, 1.0, 0.0, 0.0, 1.0, 0.0, 0.0, 1.0, 0.0, 6.211e-07, 1.0, 0.0, 6.211e-07, 1.0, 0.0, 6.211e-07, 1.0, 0.0, 6.211e-07, 1.0, 0.0, 6.211e-07, 1.0, 0.0, 6.211e-07, 1.0, 0.0, 6.211e-07, 1.0, 0.0, 6.211e-07, 1.0, 0.0, 0.9877, -0.01889, 0.1549, 0.9877, -0.01889, 0.1549, 0.9877, -0.01889, 0.1549, 0.9877, -0.01889, 0.1549, 0.9877, -0.01889, 0.1549, 0.9877, -0.01889, 0.1549, 0.9877, -0.01889, 0.1549, 0.9877, -0.01889, 0.1549, 7.781e-08, 0.3444, 0.9388, 7.781e-08, 0.3444, 0.9388, 7.781e-08, 0.3444, 0.9388, 7.781e-08, 0.3444, 0.9388, 7.781e-08, 0.3444, 0.9388, -0.07864, -1.286e-06, -0.9969, -0.07864, -1.286e-06, -0.9969, -0.07864, -1.286e-06, -0.9969, -0.07864, -1.286e-06, -0.9969, -1.0, 1.461e-06, -8.082e-07, -1.0, 1.461e-06, -8.082e-07, -1.0, 1.461e-06, -8.082e-07, -1.0, 1.461e-06, -8.082e-07, 0.07863, -1.557e-06, -0.9969, 0.07863, -1.557e-06, -0.9969, 0.07863, -1.557e-06, -0.9969, 0.07863, -1.557e-06, -0.9969, -0.05851, 1.561e-06, 0.9983, -0.05851, 1.561e-06, 0.9983, -0.05851, 1.561e-06, 0.9983, -0.05851, 1.561e-06, 0.9983, 1.0, 0.0, 1.228e-06, 1.0, 0.0, 1.228e-06, 1.0, 0.0, 1.228e-06, 1.0, 0.0, 1.228e-06, 3.991e-08, 0.1483, -0.9889, 3.991e-08, 0.1483, -0.9889, 3.991e-08, 0.1483, -0.9889, 3.991e-08, 0.1483, -0.9889, -1.862e-07, 0.0, 1.0, -1.862e-07, 0.0, 1.0, -1.862e-07, 0.0, 1.0, -1.862e-07, 0.0, 1.0, -1.862e-07, 0.0, 1.0, -1.862e-07, 0.0, 1.0, 0.0, 0.2581, 0.9661, 0.0, 0.2581, 0.9661, 0.0, 0.2581, 0.9661, 0.0, 0.2581, 0.9661, 0.0, -1.0, -0.007473, 0.0, -1.0, -0.007473, 0.0, -1.0, -0.007473, 0.03628, -0.5307, 0.8468, 0.03628, -0.5307, 0.8468, 0.03628, -0.5307, 0.8468, 0.03628, -0.5307, 0.8468, 0.03628, -0.5307, 0.8468, 0.03628, -0.5307, 0.8468, 0.03628, -0.5307, 0.8468, 0.03628, -0.5307, 0.8468, 0.03628, -0.5307, 0.8468, 0.03628, -0.5307, 0.8468, 0.0, 0.2581, 0.9661, 0.0, 0.2581, 0.9661, 0.0, 0.2581, 0.9661, 0.0, 0.2581, 0.9661, -0.3548, -0.9349, 4.547e-06, -0.3548, -0.9349, 4.547e-06, -0.3548, -0.9349, 4.547e-06, -0.3548, -0.9349, 4.547e-06, -0.3548, -0.9349, 4.547e-06, 0.9217, -1.219e-06, -0.3879, 0.9217, -1.219e-06, -0.3879, 0.9217, -1.219e-06, -0.3879, 0.9217, -1.219e-06, -0.3879, 2.392e-07, 0.9939, 0.1106, 2.392e-07, 0.9939, 0.1106, 2.392e-07, 0.9939, 0.1106, 2.392e-07, 0.9939, 0.1106, 2.392e-07, 0.9939, 0.1106, 2.392e-07, 0.9939, 0.1106, 2.392e-07, 0.9939, 0.1106, 0.0, 0.0, 1.0, 0.0, 0.0, 1.0, 0.0, 0.0, 1.0, 0.0, 0.0, 1.0, -0.9991, 0.03919, -0.01326, -0.9991, 0.03919, -0.01326, -0.9991, 0.03919, -0.01326, -0.9991, 0.03919, -0.01326, 0.9992, 0.03976, -0.01062, 0.9992, 0.03976, -0.01062, 0.9992, 0.03976, -0.01062, 0.9992, 0.03976, -0.01062, -0.005985, 0.2557, 0.9667, -0.005985, 0.2557, 0.9667, -0.005985, 0.2557, 0.9667, -0.005985, 0.2557, 0.9667, -0.005985, 0.2557, 0.9667, -0.005985, 0.2557, 0.9667, -0.005985, 0.2557, 0.9667, -0.005985, 0.2557, 0.9667, -0.005985, 0.2557, 0.9667, -0.005985, 0.2557, 0.9667, 0.0, 0.0, 1.0, 0.0, 0.0, 1.0, 0.0, 0.0, 1.0, 0.0, 0.0, 1.0, 0.0, 0.0, -1.0, 0.0, 0.0, -1.0, 0.0, 0.0, -1.0, 2.881e-07, 0.9661, -0.2581, 2.881e-07, 0.9661, -0.2581, 2.881e-07, 0.9661, -0.2581, 2.881e-07, 0.9661, -0.2581, 2.881e-07, 0.9661, -0.2581, 2.881e-07, 0.9661, -0.2581, 2.881e-07, 0.9661, -0.2581, 2.881e-07, 0.9661, -0.2581, 2.881e-07, 0.9661, -0.2581, 0.0, 0.0, 1.0, 0.0, 0.0, 1.0, 0.0, 0.0, 1.0, 1.0, 0.0, 0.0, 1.0, 0.0, 0.0, 1.0, 0.0, 0.0, 1.0, 0.0, 0.0, 1.0, 0.0, 0.0, 1.0, 0.0, 0.0, 1.0, 0.0, 0.0, 1.0, 0.0, 0.0, 1.0, 0.0, 0.0, 9.141e-10, -0.9825, 0.1865, 9.141e-10, -0.9825, 0.1865, 9.141e-10, -0.9825, 0.1865, 9.141e-10, -0.9825, 0.1865, 9.141e-10, -0.9825, 0.1865, 9.141e-10, -0.9825, 0.1865, 9.141e-10, -0.9825, 0.1865, -1.0, 0.0, 8.875e-07, -1.0, 0.0, 8.875e-07, -1.0, 0.0, 8.875e-07, -1.0, 0.0, 8.875e-07, -1.0, 0.0, 8.875e-07, 0.9983, 0.004982, -0.05733, 0.9983, 0.004982, -0.05733, 0.9983, 0.004982, -0.05733, 0.9983, 0.004982, -0.05733, -0.9984, 0.004887, -0.05626, -0.9984, 0.004887, -0.05626, -0.9984, 0.004887, -0.05626, -0.9984, 0.004887, -0.05626, 0.0, -0.1121, 0.9937, 0.0, -0.1121, 0.9937, 0.0, -0.1121, 0.9937, 0.0, -0.1121, 0.9937, 0.0, 0.9188, 0.3947, 0.0, 0.9188, 0.3947, 0.0, 0.9188, 0.3947, 0.0, 0.9188, 0.3947, -1.231e-08, 0.1669, 0.986, -1.231e-08, 0.1669, 0.986, -1.231e-08, 0.1669, 0.986, -1.231e-08, 0.1669, 0.986, -1.231e-08, 0.1669, 0.986, 0.0, 0.5491, -0.8358, 0.0, 0.5491, -0.8358, 0.0, 0.5491, -0.8358, 0.0, 0.5491, -0.8358, 0.9775, 0.0, -0.211, 0.9775, 0.0, -0.211, 0.9775, 0.0, -0.211, 0.9775, 0.0, -0.211, 0.9775, 0.0, -0.211, -2.017e-08, -0.03621, -0.9993, -2.017e-08, -0.03621, -0.9993, -2.017e-08, -0.03621, -0.9993, -2.017e-08, -0.03621, -0.9993, -2.017e-08, -0.03621, -0.9993, -2.017e-08, -0.03621, -0.9993, -2.017e-08, -0.03621, -0.9993, -2.017e-08, -0.03621, -0.9993, -2.017e-08, -0.03621, -0.9993, -2.017e-08, -0.03621, -0.9993, -2.017e-08, -0.03621, -0.9993, 0.0, -0.9838, -0.1792, 0.0, -0.9838, -0.1792, 0.0, -0.9838, -0.1792, 0.0, -0.9838, -0.1792, 0.0, -0.9838, -0.1792, 0.0, -0.9838, -0.1792, -1.0, 0.0, 0.0, -1.0, 0.0, 0.0, -1.0, 0.0, 0.0, 4.27e-07, 0.9615, 0.2748, 4.27e-07, 0.9615, 0.2748, 4.27e-07, 0.9615, 0.2748, 4.27e-07, 0.9615, 0.2748, -1.0, 1.398e-08, 0.0, -1.0, 1.398e-08, 0.0, -1.0, 1.398e-08, 0.0, -1.0, 1.398e-08, 0.0, -1.0, 1.398e-08, 0.0, -4.272e-08, 0.0, -1.0, -4.272e-08, 0.0, -1.0, -4.272e-08, 0.0, -1.0, -4.272e-08, 0.0, -1.0, -0.003731, -0.9472, 0.3206, -0.003731, -0.9472, 0.3206, -0.003731, -0.9472, 0.3206, -0.003731, -0.9472, 0.3206, -0.003731, -0.9472, 0.3206, -0.003731, -0.9472, 0.3206, -0.003731, -0.9472, 0.3206, 0.0, -0.5052, -0.863, 0.0, -0.5052, -0.863, 0.0, -0.5052, -0.863, 0.0, -0.5052, -0.863, 0.0, -0.5052, -0.863, 0.0, -0.5052, -0.863, 0.0, -0.5052, -0.863, 0.0, -0.5052, -0.863, 0.0, -0.0597, 0.9982, 0.0, -0.0597, 0.9982, 0.0, -0.0597, 0.9982, 0.0, -0.0597, 0.9982, -0.9775, 2.033e-07, -0.211, -0.9775, 2.033e-07, -0.211, -0.9775, 2.033e-07, -0.211, -0.9775, 2.033e-07, -0.211, -0.9775, 2.033e-07, -0.211, 0.0, -0.9838, -0.1792, 0.0, -0.9838, -0.1792, 0.0, -0.9838, -0.1792, 0.0, -0.9838, -0.1792, 0.0, -0.9838, -0.1792, 0.0, 1.0, 4.6e-06, 0.0, 1.0, 4.6e-06, 0.0, 1.0, 4.6e-06, 0.0, 1.0, 4.6e-06, 0.0, 1.0, 4.6e-06, 0.0, 1.0, 4.6e-06, 0.0, 1.0, 4.6e-06, 0.0, 1.0, 4.6e-06, -0.006117, -0.03801, 0.9993, -0.006117, -0.03801, 0.9993, -0.006117, -0.03801, 0.9993, -0.006117, -0.03801, 0.9993, -0.006117, -0.03801, 0.9993, 0.0, 0.5491, -0.8358, 0.0, 0.5491, -0.8358, 0.0, 0.5491, -0.8358, 0.0, 0.5491, -0.8358, -0.9774, 0.0, -0.2115, -0.9774, 0.0, -0.2115, -0.9774, 0.0, -0.2115, -0.9774, 0.0, -0.2115, 0.0, -1.0, -2.389e-06, 0.0, -1.0, -2.389e-06, 0.0, -1.0, -2.389e-06, 0.0, -1.0, -2.389e-06, -0.9774, 0.0, 0.2115, -0.9774, 0.0, 0.2115, -0.9774, 0.0, 0.2115, -0.9774, 0.0, 0.2115, 0.0, 1.0, 1.152e-06, 0.0, 1.0, 1.152e-06, 0.0, 1.0, 1.152e-06, 0.0, 1.0, 1.152e-06, 0.0, 0.0, -1.0, 0.0, 0.0, -1.0, 0.0, 0.0, -1.0, 0.0, 0.0, -1.0, 0.9774, 0.0, -0.2115, 0.9774, 0.0, -0.2115, 0.9774, 0.0, -0.2115, 0.9774, 0.0, -0.2115, 0.0, -1.0, 2.389e-06, 0.0, -1.0, 2.389e-06, 0.0, -1.0, 2.389e-06, 0.0, -1.0, 2.389e-06, 0.0, 0.0, 1.0, 0.0, 0.0, 1.0, 0.0, 0.0, 1.0, 0.0, 0.0, 1.0, 0.0, 1.0, -2.304e-06, 0.0, 1.0, -2.304e-06, 0.0, 1.0, -2.304e-06, 0.0, 1.0, -2.304e-06, 0.0, 1.0, -5.374e-06, 0.0, 1.0, -5.374e-06, 0.0, 1.0, -5.374e-06, 0.0, 1.0, -5.374e-06, 0.9774, 0.0, 0.2115, 0.9774, 0.0, 0.2115, 0.9774, 0.0, 0.2115, 0.9774, 0.0, 0.2115, 0.0, 1.0, 2.304e-06, 0.0, 1.0, 2.304e-06, 0.0, 1.0, 2.304e-06, 0.0, 1.0, 2.304e-06, 0.9774, 0.0, 0.2115, 0.9774, 0.0, 0.2115, 0.9774, 0.0, 0.2115, 0.9774, 0.0, 0.2115, 0.0, 1.0, 5.374e-06, 0.0, 1.0, 5.374e-06, 0.0, 1.0, 5.374e-06, 0.0, 1.0, 5.374e-06, 0.9774, 0.0, -0.2115, 0.9774, 0.0, -0.2115, 0.9774, 0.0, -0.2115, 0.9774, 0.0, -0.2115, 0.0, 0.0, 1.0, 0.0, 0.0, 1.0, 0.0, 0.0, 1.0, 0.0, 0.0, 1.0, 0.0, 1.0, -2.304e-06, 0.0, 1.0, -2.304e-06, 0.0, 1.0, -2.304e-06, 0.0, 1.0, -2.304e-06, 0.0, 1.0, -1.152e-06, 0.0, 1.0, -1.152e-06, 0.0, 1.0, -1.152e-06, 0.0, 1.0, -1.152e-06, -0.9774, 0.0, 0.2115, -0.9774, 0.0, 0.2115, -0.9774, 0.0, 0.2115, -0.9774, 0.0, 0.2115, 0.0, 0.0, -1.0, 0.0, 0.0, -1.0, 0.0, 0.0, -1.0, 0.0, 0.0, -1.0, 0.0, 1.0, 0.0, 0.0, 1.0, 0.0, 0.0, 1.0, 0.0, 0.0, 1.0, 0.0, -0.9774, 0.0, -0.2115, -0.9774, 0.0, -0.2115, -0.9774, 0.0, -0.2115, -0.9774, 0.0, -0.2115, 0.0, 1.0, 4.661e-07, 0.0, 1.0, 4.661e-07, 0.0, 1.0, 4.661e-07, 0.0, 1.0, 4.661e-07, 0.0, 1.0, 4.661e-07, 0.9961, -0.0104, -0.08815, 0.9961, -0.0104, -0.08815, 0.9961, -0.0104, -0.08815, 0.9961, -0.0104, -0.08815, 0.0, 0.0, -1.0, 0.0, 0.0, -1.0, 0.0, 0.0, -1.0, 0.0, 0.0, -1.0, 0.0, 0.0, -1.0, 0.0, 0.0, 1.0, 0.0, 0.0, 1.0, 0.0, 0.0, 1.0, 0.0, 0.0, 1.0, 0.0, 0.0, 1.0, 0.0, 0.0, 1.0, 6.264e-14, 3.53e-07, -1.0, 6.264e-14, 3.53e-07, -1.0, 6.264e-14, 3.53e-07, -1.0, 6.264e-14, 3.53e-07, -1.0, 0.0, 0.0, -1.0, 0.0, 0.0, -1.0, 0.0, 0.0, -1.0, 0.0, 0.0, -1.0, -5.321e-08, 0.0, -1.0, -5.321e-08, 0.0, -1.0, -5.321e-08, 0.0, -1.0, -5.321e-08, 0.0, -1.0, 0.0, 1.402e-07, -1.0, 0.0, 1.402e-07, -1.0, 0.0, 1.402e-07, -1.0, 0.0, 1.402e-07, -1.0, 8.47e-09, -0.07716, -0.997, 8.47e-09, -0.07716, -0.997, 8.47e-09, -0.07716, -0.997, 8.47e-09, -0.07716, -0.997, 8.47e-09, -0.07716, -0.997, 8.47e-09, -0.07716, -0.997, 8.47e-09, -0.07716, -0.997, 8.47e-09, -0.07716, -0.997, 8.47e-09, -0.07716, -0.997, 8.47e-09, -0.07716, -0.997, 8.47e-09, -0.07716, -0.997])] * 3)])

# ---- objects
ob_hemi = bpy.data.objects.new('Hemi', light_hemi)
ob_cube = bpy.data.objects.new('Cube', me_cube)

# ---- transforms, parenting, visibility, modifiers, constraints
ob_hemi.location = (0.0, 0.0, 0.0)
ob_hemi.lineart.crease_threshold = 0.0
ob_cube.location = (0.0, -0.1986, 0.8907)
ob_cube.scale = (1.0, 0.9, 1.0)
ob_cube.lock_rotations_4d = False
ob_cube.empty_display_type = 'ARROWS'
ob_cube.lineart.crease_threshold = 0.0

# ---- collection membership
col_collection_1.objects.link(ob_hemi)
col_collection_1.objects.link(ob_cube)

# ---- scene / render settings (as saved in the file)
scene.frame_start = 1; scene.frame_end = 250; scene.frame_set(1)
scene.render.engine = 'BLENDER_EEVEE_NEXT'
scene.render.resolution_percentage = 50
scene.render.dither_intensity = 0.0
scene.cycles.use_denoising = False
scene.cycles.samples = 128
scene.cycles.sampling_pattern = 'TABULATED_SOBOL'
scene.cycles.light_sampling_threshold = 0.0
scene.cycles.use_adaptive_sampling = False
scene.cycles.use_light_tree = False
scene.cycles.blur_glossy = 0.0
scene.cycles.sample_clamp_indirect = 0.0
scene.view_settings.view_transform = 'Standard'
bpy.context.view_layer.update()

# ---- added for rendering (the .blend has no active camera): camera
cam_auto = bpy.data.cameras.new('AutoCamera')
cam_auto.lens = 50.0
cam_auto.sensor_width = 36.0
cam_auto.clip_end = 1000.0
ob_auto_camera = bpy.data.objects.new('AutoCamera', cam_auto)
scene.collection.objects.link(ob_auto_camera)
ob_auto_camera.location = (6.41601, -7.68349, 6.09795)
ob_auto_camera.rotation_euler = (1.09748, -7.21219e-08, 0.694738)
scene.camera = ob_auto_camera
bpy.context.view_layer.update()

